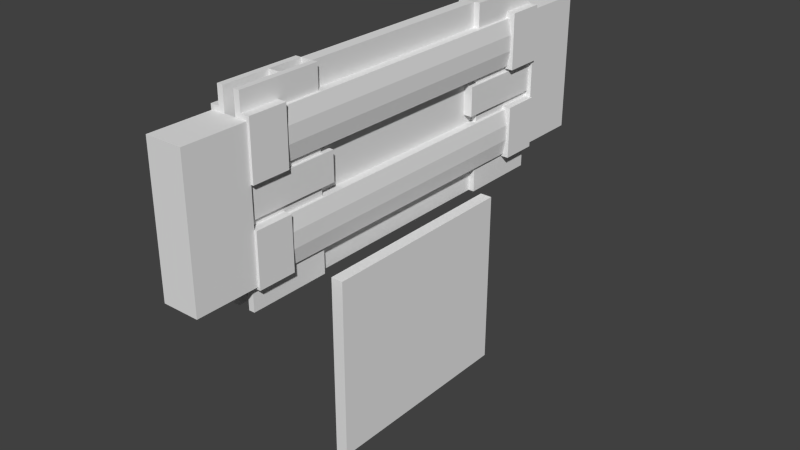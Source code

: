 # Source: door4.blend  (saved by Blender 2.78.0; exported with 4.5.12 LTS)
import bpy
from mathutils import Matrix  # noqa: F401  (used for matrix-valued properties, if any)

bpy.ops.wm.read_factory_settings(use_empty=True)
scene = bpy.context.scene
scene.name = 'Scene'

# ---- collections
col_collection_1 = bpy.data.collections.new('Collection 1'); scene.collection.children.link(col_collection_1)

# ---- materials (node trees are filled in below, after node groups)
mat_door_bulk1 = bpy.data.materials.new('door_bulk1')
mat_door_bulk1.alpha_threshold = 0.0
mat_door_bulk1.use_transparent_shadow = False
mat_door_bulk1.preview_render_type = 'CUBE'
mat_door_bulk1.roughness = 0.5
mat_door_bulk2 = bpy.data.materials.new('door_bulk2')
mat_door_bulk2.alpha_threshold = 0.0
mat_door_bulk2.use_transparent_shadow = False
mat_door_bulk2.preview_render_type = 'CUBE'
mat_door_bulk2.roughness = 0.5

# ---- material node trees

# ---- world
world_world = bpy.data.worlds.new('World'); scene.world = world_world
world_world.color = (0.05088, 0.05088, 0.05088)
world_world.use_sun_shadow = False
world_world.sun_shadow_jitter_overblur = 0.0
world_world.cycles.sampling_method = 'NONE'
world_world.cycles.sample_map_resolution = 256

# ---- meshes
me_plane_010 = bpy.data.meshes.new('Plane.010')
me_plane_010.from_pydata([(-0.1256, 1.92, 2.56), (-0.1256, 1.92, 0.0), (0.1256, 1.92, 2.56), (0.1256, 1.92, 0.0), (0.1256, -1.92, 2.56), (0.1256, -1.92, 0.0), (-0.1256, -1.92, 2.56), (-0.1256, -1.92, 0.0)], [], [(0, 1, 3, 2), (4, 5, 7, 6)])
_uv = me_plane_010.uv_layers.new(name='UVMap')
_uv.uv.foreach_set('vector', [0.9917, 0.428, 0.9917, 0.03447, 0.9971, 0.03447, 0.9971, 0.428, 0.9971, 0.428, 0.9971, 0.03447, 0.9917, 0.03447, 0.9917, 0.428])
me_plane_010.materials.append(mat_door_bulk1)
me_plane_010.use_remesh_preserve_volume = False
me_plane_010.use_remesh_preserve_attributes = False
me_plane_010.use_mirror_vertex_groups = False
me_plane_010.update()
me_plane_009 = bpy.data.meshes.new('Plane.009')
me_plane_009.from_pydata([(1.0, -2.359e-09, 0.08), (1.0, 1.0, 0.08), (0.5635, -2.359e-09, 0.08), (0.5635, 0.1413, 0.08), (0.5635, 1.0, 0.08), (0.5635, 0.3883, 0.08), (0.5635, 0.4372, 0.08), (0.5015, 0.4372, 0.08), (0.5015, 0.5927, 0.08), (0.5635, 0.5927, 0.08), (0.5635, 0.6253, 0.08), (0.5635, 0.8736, 0.08), (1.0, 0.9045, 0.08), (0.7974, 0.8736, 0.08), (0.7974, 0.9045, 0.08), (1.0, 0.6085, 0.08), (1.0, 0.1248, 0.08), (1.0, 0.4372, 0.08), (1.0, 0.5927, 0.08), (0.7965, 0.1413, 0.08), (0.7965, 0.1248, 0.08), (1.0, 0.405, 0.08), (0.7988, 0.6251, 0.08), (0.7988, 0.6085, 0.08), (0.7974, 0.3883, 0.08), (0.7974, 0.405, 0.08), (1.0, -1.971e-08, 0.16), (1.0, 1.0, 0.16), (0.5635, -1.971e-08, 0.16), (0.5635, 0.1413, 0.16), (0.5635, 1.0, 0.16), (0.5635, 0.3883, 0.16), (0.5635, 0.4372, 0.16), (0.5015, 0.4372, 0.16), (0.5015, 0.5927, 0.16), (0.5635, 0.5927, 0.16), (0.5635, 0.6253, 0.16), (0.5635, 0.8736, 0.16), (1.0, 0.9045, 0.16), (0.7974, 0.8736, 0.16), (0.7974, 0.9045, 0.16), (1.0, 0.6085, 0.16), (1.0, 0.1248, 0.16), (1.0, 0.4372, 0.16), (1.0, 0.5927, 0.16), (0.7965, 0.1413, 0.16), (0.7965, 0.1248, 0.16), (1.0, 0.405, 0.16), (0.7988, 0.6251, 0.16), (0.7988, 0.6085, 0.16), (0.7974, 0.3883, 0.16), (0.7974, 0.405, 0.16), (1.0, 0.9045, 0.28), (0.7974, 0.8736, 0.28), (0.7974, 0.9045, 0.28), (1.0, 0.6085, 0.28), (1.0, 0.1248, 0.28), (0.7965, 0.1413, 0.28), (0.7965, 0.1248, 0.28), (1.0, 0.405, 0.28), (0.7988, 0.6251, 0.28), (0.7988, 0.6085, 0.28), (0.7974, 0.3883, 0.28), (0.7974, 0.405, 0.28), (0.7983, 0.7079, 0.08), (0.7979, 0.7908, 0.08), (0.7968, 0.2237, 0.08), (0.7971, 0.306, 0.08), (0.5635, 0.4372, 0.2), (0.5015, 0.4372, 0.2), (0.5015, 0.5927, 0.2), (0.5635, 0.5927, 0.2), (1.0, 0.4372, 0.2), (1.0, 0.5927, 0.2), (0.5673, -8.117e-09, 0.2752), (-0.5691, -8.117e-09, 0.2752), (0.5673, -2.806e-08, 0.443), (-0.5691, -2.806e-08, 0.443), (0.5673, -0.9725, 0.2752), (-0.5691, -0.9725, 0.2752), (0.5673, -0.9725, 0.443), (-0.5691, -0.9725, 0.443), (1.339, 0.8806, -0.2557), (1.0, 0.8806, -0.2557), (1.339, 0.8806, 0.2484), (1.0, 0.8806, 0.2484), (1.339, 0.1387, -0.2557), (1.0, 0.1387, -0.2557), (1.339, 0.1387, 0.2484), (1.0, 0.1387, 0.2484), (-1.0, 0.8806, -0.2557), (-1.334, 0.8806, -0.2557), (-1.0, 0.8806, 0.2484), (-1.334, 0.8806, 0.2484), (-1.0, 0.1387, -0.2557), (-1.334, 0.1387, -0.2557), (-1.0, 0.1387, 0.2484), (-1.334, 0.1387, 0.2484)], [], [(12, 14, 13, 11, 4, 1), (17, 6, 7, 8, 9, 18), (18, 9, 10, 22, 23, 15), (0, 2, 3, 19, 20, 16), (21, 25, 24, 5, 6, 17), (15, 23, 22, 64, 65, 13, 14, 12), (16, 20, 19, 66, 67, 24, 25, 21), (38, 27, 30, 37, 39, 40), (35, 71, 73, 44), (44, 41, 49, 48, 36, 35), (26, 42, 46, 45, 29, 28), (47, 43, 32, 31, 50, 51), (50, 62, 63, 51), (51, 63, 59, 47), (21, 47, 42, 16), (12, 38, 41, 15), (16, 42, 26, 0), (8, 34, 35, 9), (6, 32, 33, 7), (15, 41, 44, 18), (1, 27, 38, 12), (18, 44, 43, 17), (2, 28, 29, 3), (11, 37, 30, 4), (4, 30, 27, 1), (9, 35, 36, 10), (17, 43, 47, 21), (7, 33, 34, 8), (5, 31, 32, 6), (0, 26, 28, 2), (55, 52, 54, 53, 60, 61), (56, 59, 63, 62, 57, 58), (41, 55, 61, 49), (49, 61, 60, 48), (47, 59, 56, 42), (46, 58, 57, 45), (48, 60, 53, 39), (45, 57, 62, 50), (42, 56, 58, 46), (38, 52, 55, 41), (40, 54, 52, 38), (39, 53, 54, 40), (72, 73, 71, 70, 69, 68), (44, 73, 72, 43), (43, 72, 68, 32), (34, 70, 71, 35), (33, 69, 70, 34), (32, 68, 69, 33), (74, 75, 77, 76), (78, 80, 81, 79), (77, 75, 79, 81), (76, 77, 81, 80), (74, 76, 80, 78), (75, 74, 78, 79), (82, 83, 85, 84), (86, 88, 89, 87), (85, 83, 87, 89), (84, 85, 89, 88), (82, 84, 88, 86), (83, 82, 86, 87), (90, 91, 93, 92), (94, 96, 97, 95), (93, 91, 95, 97), (92, 93, 97, 96), (90, 92, 96, 94), (91, 90, 94, 95)])
_uv = me_plane_009.uv_layers.new(name='UVMap')
_uv.uv.foreach_set('vector', [1.0, 0.9063, 0.7968, 0.9063, 0.7968, 0.8751, 0.5622, 0.8751, 0.5622, 1.0, 1.0, 1.0, 1.0, 0.4379, 0.5622, 0.4379, 0.5002, 0.4379, 0.5002, 0.5938, 0.5622, 0.5938, 1.0, 0.5938, 1.0, 0.5938, 0.5622, 0.5938, 0.5622, 0.6253, 0.798, 0.6261, 0.798, 0.6095, 1.0, 0.6097, 1.0, 0.0, 0.5622, 0.0, 0.5622, 0.1407, 0.7968, 0.1407, 0.7968, 0.125, 1.0, 0.125, 1.0, 0.4062, 0.7968, 0.4062, 0.7968, 0.3906, 0.5622, 0.3906, 0.5622, 0.4379, 1.0, 0.4379, 1.0, 0.6097, 0.798, 0.6095, 0.798, 0.6261, 0.7976, 0.7091, 0.7972, 0.7921, 0.7968, 0.8751, 0.7968, 0.9063, 1.0, 0.9063, 1.0, 0.125, 0.7968, 0.125, 0.7968, 0.1407, 0.7968, 0.224, 0.7968, 0.3073, 0.7968, 0.3906, 0.7968, 0.4062, 1.0, 0.4062, 1.0, 0.9063, 1.0, 1.0, 0.5622, 1.0, 0.5622, 0.8751, 0.7968, 0.8751, 0.7968, 0.9063, 0.7301, 0.5733, 0.7301, 0.5733, 1.168, 0.5733, 1.168, 0.5733, 1.0, 0.5938, 1.0, 0.6097, 0.798, 0.6095, 0.798, 0.6261, 0.5622, 0.6253, 0.5622, 0.5938, 1.0, 0.0, 1.0, 0.125, 0.7968, 0.125, 0.7968, 0.1407, 0.5622, 0.1407, 0.5622, 0.0, 1.0, 0.4062, 1.0, 0.4379, 0.5622, 0.4379, 0.5622, 0.3906, 0.7968, 0.3906, 0.7968, 0.4062, 0.9165, 0.632, 0.9914, 0.632, 0.9914, 0.6153, 0.9165, 0.6153, 0.7968, 0.4111, 0.7968, 0.4111, 1.0, 0.4111, 1.0, 0.4111, 1.0, 0.4062, 1.0, 0.4062, 1.0, 0.125, 1.0, 0.125, 1.0, 0.9063, 1.0, 0.9063, 1.0, 0.6097, 1.0, 0.6097, 1.0, 0.125, 1.0, 0.125, 1.0, 0.0, 1.0, 0.0, 0.9426, 0.5733, 0.9426, 0.5733, 1.005, 0.5733, 1.005, 0.5733, 0.3454, 0.3842, 0.3454, 0.3842, 0.2834, 0.3842, 0.2834, 0.3842, 1.0, 0.6097, 1.0, 0.6097, 1.0, 0.5938, 1.0, 0.5938, 1.0, 1.0, 1.0, 1.0, 1.0, 0.9063, 1.0, 0.9063, 1.0, 0.5938, 1.0, 0.5938, 1.0, 0.4379, 1.0, 0.4379, 0.5622, 0.0, 0.5622, 0.0, 0.5622, 0.1407, 0.5622, 0.1407, 0.5622, 0.8751, 0.5622, 0.8751, 0.5622, 1.0, 0.5622, 1.0, 0.5622, 0.9939, 0.5622, 0.9939, 1.0, 0.9939, 1.0, 0.9939, 0.5622, 0.5938, 0.5622, 0.5938, 0.5622, 0.6253, 0.5622, 0.6253, 1.0, 0.4379, 1.0, 0.4379, 1.0, 0.4062, 1.0, 0.4062, 0.5002, 0.4379, 0.5002, 0.4379, 0.5002, 0.5938, 0.5002, 0.5938, 0.5622, 0.3906, 0.5622, 0.3906, 0.5622, 0.4379, 0.5622, 0.4379, 1.0, 0.0, 1.0, 0.0, 0.5622, 0.0, 0.5622, 0.0, 1.0, 0.6097, 1.0, 0.9063, 0.7968, 0.9063, 0.7968, 0.8751, 0.798, 0.6261, 0.798, 0.6095, 1.0, 0.125, 1.0, 0.4062, 0.7968, 0.4062, 0.7968, 0.3906, 0.7968, 0.1407, 0.7968, 0.125, 1.0, 0.6097, 1.0, 0.6097, 0.798, 0.6095, 0.798, 0.6095, 0.9165, 0.4131, 0.9914, 0.4131, 0.9914, 0.3966, 0.9165, 0.3966, 1.0, 0.4062, 1.0, 0.4062, 1.0, 0.125, 1.0, 0.125, 0.9165, 0.8939, 0.9914, 0.8939, 0.9914, 0.8775, 0.9165, 0.8775, 0.9165, 0.3966, 0.9914, 0.3966, 0.9914, 0.1496, 0.9165, 0.1496, 0.9165, 0.8775, 0.9914, 0.8775, 0.9914, 0.632, 0.9165, 0.632, 1.0, 0.1176, 1.0, 0.1176, 0.7968, 0.1176, 0.7968, 0.1176, 1.0, 0.9063, 1.0, 0.9063, 1.0, 0.6097, 1.0, 0.6097, 0.7968, 0.9063, 0.7968, 0.9063, 1.0, 0.9063, 1.0, 0.9063, 0.9165, 0.1496, 0.9914, 0.1496, 0.9914, 0.1188, 0.9165, 0.1188, 1.0, 0.4379, 1.0, 0.5938, 0.5622, 0.5938, 0.5002, 0.5938, 0.5002, 0.4379, 0.5622, 0.4379, 1.0, 0.5938, 1.0, 0.5938, 1.0, 0.4379, 1.0, 0.4379, 0.7832, 0.3842, 0.7832, 0.3842, 0.3454, 0.3842, 0.3454, 0.3842, 0.5422, 0.5733, 0.5422, 0.5733, 0.6042, 0.5733, 0.6042, 0.5733, 0.5002, 0.4379, 0.5002, 0.4379, 0.5002, 0.5938, 0.5002, 0.5938, 0.3454, 0.3842, 0.3454, 0.3842, 0.2834, 0.3842, 0.2834, 0.3842, 1.0, 0.0, 0.5622, 0.0, 0.5622, 0.0, 1.0, 0.0, 0.9895, 0.06196, 0.9895, 0.06196, 0.9554, 0.06196, 0.9554, 0.06196, 0.5622, 0.0, 0.5622, 0.0, 0.5622, 0.0, 0.5622, 0.0, 0.479, 0.5488, 0.4485, 0.5488, 0.4485, 0.5307, 0.479, 0.5307, 1.0, 0.0, 1.0, 0.0, 1.0, 0.0, 1.0, 0.0, 0.4485, 0.5488, 0.479, 0.5488, 0.479, 0.5307, 0.4485, 0.5307, 1.0, 0.0, 0.5622, 0.0, 0.5622, 0.0, 1.0, 0.0, 0.9895, 0.06196, 0.9895, 0.06196, 0.9554, 0.06196, 0.9554, 0.06196, 0.5622, 0.0, 0.5622, 0.0, 0.5622, 0.0, 0.5622, 0.0, 0.002035, 5.96e-08, 0.3748, -5.96e-08, 0.3748, 1.0, 0.002035, 1.0, 0.836, 1.0, 1.0, 1.0, 1.0, 0.0, 0.836, 0.0, 0.3748, -5.96e-08, 0.002035, 5.96e-08, 0.002035, 1.0, 0.3748, 1.0, 1.0, 0.0, 0.5622, 0.0, 0.5622, 0.0, 1.0, 0.0, 0.9895, 0.06196, 0.9895, 0.06196, 0.9554, 0.06196, 0.9554, 0.06196, 1.0, 1.0, 0.836, 1.0, 0.836, 3.868e-07, 1.0, 7.737e-07, 0.3744, 1.0, 0.0, 1.0, 0.0, 0.0, 0.3744, 0.0, 1.0, 0.0, 1.0, 0.0, 1.0, 0.0, 1.0, 0.0, 0.0, 1.0, 0.3744, 1.0, 0.3744, 0.0, 0.0, 0.0])
me_plane_009.materials.append(mat_door_bulk2)
me_plane_009.materials.append(mat_door_bulk1)
me_plane_009.use_remesh_preserve_volume = False
me_plane_009.use_remesh_preserve_attributes = False
me_plane_009.use_mirror_vertex_groups = False
me_plane_009.update()
me_plane_008 = bpy.data.meshes.new('Plane.008')
me_plane_008.from_pydata([(-1.0, -2.359e-09, 0.08), (-1.0, 1.0, 0.08), (-0.5635, -2.359e-09, 0.08), (-0.5635, 0.1413, 0.08), (-0.5635, 1.0, 0.08), (-0.5635, 0.3883, 0.08), (-0.5635, 0.4372, 0.08), (-0.5015, 0.4372, 0.08), (-0.5015, 0.5927, 0.08), (-0.5635, 0.5927, 0.08), (-0.5635, 0.6253, 0.08), (-0.5635, 0.8736, 0.08), (-1.0, 0.9045, 0.08), (-0.7974, 0.8736, 0.08), (-0.7974, 0.9045, 0.08), (-1.0, 0.6085, 0.08), (-1.0, 0.1248, 0.08), (-1.0, 0.4372, 0.08), (-1.0, 0.5927, 0.08), (-0.7965, 0.1413, 0.08), (-0.7965, 0.1248, 0.08), (-1.0, 0.405, 0.08), (-0.7988, 0.6251, 0.08), (-0.7988, 0.6085, 0.08), (-0.7974, 0.3883, 0.08), (-0.7974, 0.405, 0.08), (-1.0, -1.971e-08, 0.16), (-1.0, 1.0, 0.16), (-0.5635, -1.971e-08, 0.16), (-0.5635, 0.1413, 0.16), (-0.5635, 1.0, 0.16), (-0.5635, 0.3883, 0.16), (-0.5635, 0.4372, 0.16), (-0.5015, 0.4372, 0.16), (-0.5015, 0.5927, 0.16), (-0.5635, 0.5927, 0.16), (-0.5635, 0.6253, 0.16), (-0.5635, 0.8736, 0.16), (-1.0, 0.9045, 0.16), (-0.7974, 0.8736, 0.16), (-0.7974, 0.9045, 0.16), (-1.0, 0.6085, 0.16), (-1.0, 0.1248, 0.16), (-1.0, 0.4372, 0.16), (-1.0, 0.5927, 0.16), (-0.7965, 0.1413, 0.16), (-0.7965, 0.1248, 0.16), (-1.0, 0.405, 0.16), (-0.7988, 0.6251, 0.16), (-0.7988, 0.6085, 0.16), (-0.7974, 0.3883, 0.16), (-0.7974, 0.405, 0.16), (-1.0, 0.9045, 0.28), (-0.7974, 0.8736, 0.28), (-0.7974, 0.9045, 0.28), (-1.0, 0.6085, 0.28), (-1.0, 0.1248, 0.28), (-0.7965, 0.1413, 0.28), (-0.7965, 0.1248, 0.28), (-1.0, 0.405, 0.28), (-0.7988, 0.6251, 0.28), (-0.7988, 0.6085, 0.28), (-0.7974, 0.3883, 0.28), (-0.7974, 0.405, 0.28), (-0.7983, 0.7079, 0.08), (-0.7979, 0.7908, 0.08), (-0.7968, 0.2237, 0.08), (-0.7971, 0.306, 0.08), (-0.5635, 0.4372, 0.2), (-0.5015, 0.4372, 0.2), (-0.5015, 0.5927, 0.2), (-0.5635, 0.5927, 0.2), (-1.0, 0.4372, 0.2), (-1.0, 0.5927, 0.2)], [], [(12, 1, 4, 11, 13, 14), (17, 18, 9, 8, 7, 6), (18, 15, 23, 22, 10, 9), (0, 16, 20, 19, 3, 2), (21, 17, 6, 5, 24, 25), (15, 12, 14, 13, 65, 64, 22, 23), (16, 21, 25, 24, 67, 66, 19, 20), (38, 40, 39, 37, 30, 27), (35, 44, 73, 71), (44, 35, 36, 48, 49, 41), (26, 28, 29, 45, 46, 42), (47, 51, 50, 31, 32, 43), (50, 51, 63, 62), (51, 47, 59, 63), (21, 16, 42, 47), (12, 15, 41, 38), (16, 0, 26, 42), (8, 9, 35, 34), (6, 7, 33, 32), (15, 18, 44, 41), (1, 12, 38, 27), (18, 17, 43, 44), (2, 3, 29, 28), (11, 4, 30, 37), (4, 1, 27, 30), (9, 10, 36, 35), (17, 21, 47, 43), (7, 8, 34, 33), (5, 6, 32, 31), (0, 2, 28, 26), (55, 61, 60, 53, 54, 52), (56, 58, 57, 62, 63, 59), (41, 49, 61, 55), (49, 48, 60, 61), (47, 42, 56, 59), (46, 45, 57, 58), (48, 39, 53, 60), (45, 50, 62, 57), (42, 46, 58, 56), (38, 41, 55, 52), (40, 38, 52, 54), (39, 40, 54, 53), (72, 68, 69, 70, 71, 73), (44, 43, 72, 73), (43, 32, 68, 72), (34, 35, 71, 70), (33, 34, 70, 69), (32, 33, 69, 68)])
me_plane_008.polygons.foreach_set('material_index', [1, 1, 1, 1, 1, 1, 1, 1, 1, 1, 1, 1, 1, 1, 1, 1, 1, 1, 1, 1, 1, 1, 1, 1, 1, 1, 1, 1, 1, 1, 1, 1, 1, 1, 1, 1, 1, 1, 1, 1, 1, 1, 1, 1, 1, 1, 1, 1])
_uv = me_plane_008.uv_layers.new(name='UVMap')
_uv.uv.foreach_set('vector', [0.0, 0.9063, 0.0, 1.0, 0.4378, 1.0, 0.4378, 0.8751, 0.2032, 0.8751, 0.2032, 0.9063, 0.0, 0.4379, 0.0, 0.5938, 0.4378, 0.5938, 0.4998, 0.5938, 0.4998, 0.4379, 0.4378, 0.4379, 0.0, 0.5938, 0.0, 0.6097, 0.2019, 0.6095, 0.202, 0.6261, 0.4378, 0.6253, 0.4378, 0.5938, 0.0, 0.0, 0.0, 0.125, 0.2032, 0.125, 0.2032, 0.1407, 0.4378, 0.1407, 0.4378, 0.0, 0.0, 0.4062, 0.0, 0.4379, 0.4378, 0.4379, 0.4378, 0.3906, 0.2032, 0.3906, 0.2032, 0.4062, 0.0, 0.6097, 0.0, 0.9063, 0.2032, 0.9063, 0.2032, 0.8751, 0.2028, 0.7921, 0.2024, 0.7091, 0.202, 0.6261, 0.2019, 0.6095, 0.0, 0.125, 0.0, 0.4062, 0.2032, 0.4062, 0.2032, 0.3906, 0.2032, 0.3073, 0.2032, 0.224, 0.2032, 0.1407, 0.2032, 0.125, 0.0, 0.9063, 0.2032, 0.9063, 0.2032, 0.8751, 0.4378, 0.8751, 0.4378, 1.0, 0.0, 1.0, 0.2698, 0.5733, -0.168, 0.5733, -0.168, 0.5733, 0.2698, 0.5733, 0.0, 0.5938, 0.4378, 0.5938, 0.4378, 0.6253, 0.202, 0.6261, 0.2019, 0.6095, 0.0, 0.6097, 0.0, 0.0, 0.4378, 0.0, 0.4378, 0.1407, 0.2032, 0.1407, 0.2032, 0.125, 0.0, 0.125, 0.0, 0.4062, 0.2032, 0.4062, 0.2032, 0.3906, 0.4378, 0.3906, 0.4378, 0.4379, 0.0, 0.4379, 0.08345, 0.632, 0.08345, 0.6153, 0.008583, 0.6153, 0.008583, 0.632, 0.2032, 0.4111, 0.0, 0.4111, 0.0, 0.4111, 0.2032, 0.4111, 0.0, 0.4062, 0.0, 0.125, 0.0, 0.125, 0.0, 0.4062, 0.0, 0.9063, 0.0, 0.6097, 0.0, 0.6097, 0.0, 0.9063, 0.0, 0.125, 0.0, 0.0, 0.0, 0.0, 0.0, 0.125, 0.05741, 0.5733, -0.004599, 0.5733, -0.004599, 0.5733, 0.05741, 0.5733, 0.6546, 0.3842, 0.7166, 0.3842, 0.7166, 0.3842, 0.6546, 0.3842, 0.0, 0.6097, 0.0, 0.5938, 0.0, 0.5938, 0.0, 0.6097, 0.0, 1.0, 0.0, 0.9063, 0.0, 0.9063, 0.0, 1.0, 0.0, 0.5938, 0.0, 0.4379, 0.0, 0.4379, 0.0, 0.5938, 0.4378, 0.0, 0.4378, 0.1407, 0.4378, 0.1407, 0.4378, 0.0, 0.4378, 0.8751, 0.4378, 1.0, 0.4378, 1.0, 0.4378, 0.8751, 0.4378, 0.9939, 0.0, 0.9939, 0.0, 0.9939, 0.4378, 0.9939, 0.4378, 0.5938, 0.4378, 0.6253, 0.4378, 0.6253, 0.4378, 0.5938, 0.0, 0.4379, 0.0, 0.4062, 0.0, 0.4062, 0.0, 0.4379, 0.4998, 0.4379, 0.4998, 0.5938, 0.4998, 0.5938, 0.4998, 0.4379, 0.4378, 0.3906, 0.4378, 0.4379, 0.4378, 0.4379, 0.4378, 0.3906, 0.0, 0.0, 0.4378, 0.0, 0.4378, 0.0, 0.0, 0.0, 0.0, 0.6097, 0.2019, 0.6095, 0.202, 0.6261, 0.2032, 0.8751, 0.2032, 0.9063, 0.0, 0.9063, 0.0, 0.125, 0.2032, 0.125, 0.2032, 0.1407, 0.2032, 0.3906, 0.2032, 0.4062, 0.0, 0.4062, 0.0, 0.6097, 0.2019, 0.6095, 0.2019, 0.6095, 0.0, 0.6097, 0.08345, 0.4131, 0.08345, 0.3966, 0.008583, 0.3966, 0.008583, 0.4131, 0.0, 0.4062, 0.0, 0.125, 0.0, 0.125, 0.0, 0.4062, 0.08345, 0.8939, 0.08345, 0.8775, 0.008583, 0.8775, 0.008583, 0.8939, 0.08345, 0.3966, 0.08345, 0.1496, 0.008583, 0.1496, 0.008583, 0.3966, 0.08345, 0.8775, 0.08345, 0.632, 0.008583, 0.632, 0.008583, 0.8775, 0.0, 0.1176, 0.2032, 0.1176, 0.2032, 0.1176, 0.0, 0.1176, 0.0, 0.9063, 0.0, 0.6097, 0.0, 0.6097, 0.0, 0.9063, 0.2032, 0.9063, 0.0, 0.9063, 0.0, 0.9063, 0.2032, 0.9063, 0.08345, 0.1496, 0.08345, 0.1188, 0.008583, 0.1188, 0.008583, 0.1496, 0.0, 0.4379, 0.4378, 0.4379, 0.4998, 0.4379, 0.4998, 0.5938, 0.4378, 0.5938, 0.0, 0.5938, 0.0, 0.5938, 0.0, 0.4379, 0.0, 0.4379, 0.0, 0.5938, 0.2168, 0.3842, 0.6546, 0.3842, 0.6546, 0.3842, 0.2168, 0.3842, 0.4578, 0.5733, 0.3958, 0.5733, 0.3958, 0.5733, 0.4578, 0.5733, 0.4998, 0.4379, 0.4998, 0.5938, 0.4998, 0.5938, 0.4998, 0.4379, 0.6546, 0.3842, 0.7166, 0.3842, 0.7166, 0.3842, 0.6546, 0.3842])
me_plane_008.materials.append(mat_door_bulk2)
me_plane_008.materials.append(mat_door_bulk1)
me_plane_008.use_remesh_preserve_volume = False
me_plane_008.use_remesh_preserve_attributes = False
me_plane_008.use_mirror_vertex_groups = False
me_plane_008.update()
me_plane_007 = bpy.data.meshes.new('Plane.007')
me_plane_007.from_pydata([(-0.5635, 0.1413, 0.08), (-0.5635, 0.3883, 0.08), (-0.5635, 0.6253, 0.08), (-0.5635, 0.8736, 0.08), (-0.7974, 0.8736, 0.08), (-0.7965, 0.1413, 0.08), (-0.7988, 0.6251, 0.08), (-0.7974, 0.3883, 0.08), (-0.5635, 0.1413, 0.16), (-0.5635, 0.3883, 0.16), (-0.5635, 0.6253, 0.16), (-0.5635, 0.8736, 0.16), (-0.7974, 0.8736, 0.16), (-0.7965, 0.1413, 0.16), (-0.7988, 0.6251, 0.16), (-0.7974, 0.3883, 0.16), (-0.5635, 0.1413, 0.2), (-0.5635, 0.3883, 0.2), (-0.5635, 0.6253, 0.2), (-0.5635, 0.8736, 0.2), (-0.7974, 0.8736, 0.2), (-0.7965, 0.1413, 0.2), (-0.7988, 0.6251, 0.2), (-0.7974, 0.3883, 0.2), (-0.5635, 0.7081, 0.08), (-0.5635, 0.7908, 0.08), (-0.7983, 0.7079, 0.08), (-0.7979, 0.7908, 0.08), (-0.5635, 0.7081, 0.24), (-0.5635, 0.7908, 0.24), (-0.7983, 0.7079, 0.24), (-0.7979, 0.7908, 0.24), (-0.5635, 0.2237, 0.08), (-0.5635, 0.306, 0.08), (-0.7968, 0.2237, 0.08), (-0.7971, 0.306, 0.08), (-0.5635, 0.2237, 0.24), (-0.5635, 0.306, 0.24), (-0.7968, 0.2237, 0.24), (-0.7971, 0.306, 0.24), (0.0, 0.1413, 0.08), (0.0, 0.3883, 0.08), (0.0, 0.6253, 0.08), (0.0, 0.8736, 0.08), (0.0, 0.1413, 0.16), (0.0, 0.3883, 0.16), (0.0, 0.6253, 0.16), (0.0, 0.8736, 0.16), (0.0, 0.1413, 0.2), (0.0, 0.3883, 0.2), (0.0, 0.6253, 0.2), (0.0, 0.8736, 0.2), (0.0, 0.7908, 0.08), (0.0, 0.7081, 0.08), (0.0, 0.7908, 0.16), (0.0, 0.7081, 0.16), (0.0, 0.7908, 0.24), (0.0, 0.7081, 0.24), (0.0, 0.306, 0.08), (0.0, 0.2237, 0.08), (0.0, 0.306, 0.16), (0.0, 0.2237, 0.16), (0.0, 0.306, 0.24), (0.0, 0.2237, 0.24)], [], [(32, 59, 40, 0), (24, 53, 42, 2), (26, 24, 2, 6), (34, 32, 0, 5), (13, 8, 16, 21), (14, 10, 18, 22), (9, 15, 23, 17), (41, 1, 9, 45), (0, 40, 44, 8), (43, 3, 11, 47), (2, 42, 46, 10), (36, 16, 48, 63), (28, 18, 50, 57), (30, 22, 18, 28), (38, 21, 16, 36), (11, 12, 20, 19), (47, 11, 19, 51), (10, 46, 50, 18), (45, 9, 17, 49), (8, 44, 48, 16), (3, 43, 52, 25), (25, 52, 53, 24), (4, 3, 25, 27), (27, 25, 24, 26), (19, 29, 56, 51), (29, 28, 57, 56), (20, 31, 29, 19), (31, 30, 28, 29), (1, 41, 58, 33), (33, 58, 59, 32), (7, 1, 33, 35), (35, 33, 32, 34), (17, 37, 62, 49), (37, 36, 63, 62), (23, 39, 37, 17), (39, 38, 36, 37), (52, 43, 47, 54), (54, 47, 51, 56), (60, 45, 49, 62), (42, 53, 55, 46), (53, 52, 54, 55), (46, 55, 57, 50), (55, 54, 56, 57), (40, 59, 61, 44), (59, 58, 60, 61), (44, 61, 63, 48), (61, 60, 62, 63), (45, 60, 58, 41)])
me_plane_007.polygons.foreach_set('material_index', [1, 1, 1, 1, 1, 1, 1, 1, 1, 1, 1, 1, 1, 1, 1, 1, 1, 1, 1, 1, 1, 1, 1, 1, 1, 1, 1, 1, 1, 1, 1, 1, 1, 1, 1, 1, 1, 1, 1, 1, 1, 1, 1, 1, 1, 1, 1, 1])
_uv = me_plane_007.uv_layers.new(name='UVMap')
_uv.uv.foreach_set('vector', [0.4378, 0.224, 1.0, 0.224, 1.0, 0.1407, 0.4378, 0.1407, 0.4378, 0.7086, 1.0, 0.7086, 1.0, 0.6253, 0.4378, 0.6253, 0.2024, 0.7091, 0.4378, 0.7086, 0.4378, 0.6253, 0.202, 0.6261, 0.2032, 0.224, 0.4378, 0.224, 0.4378, 0.1407, 0.2032, 0.1407, 0.5586, 0.1309, 0.7933, 0.1309, 0.7933, 0.1309, 0.5586, 0.1309, 0.202, 0.6261, 0.4378, 0.6253, 0.4378, 0.6253, 0.202, 0.6261, 0.678, 0.3709, 0.4434, 0.3709, 0.4434, 0.3709, 0.678, 0.3709, 1.0, 0.3709, 0.4378, 0.3709, 0.4378, 0.3709, 1.0, 0.3709, 0.4378, 0.1309, 1.0, 0.1309, 1.0, 0.1309, 0.4378, 0.1309, 1.0, 0.8216, 0.4378, 0.8216, 0.4378, 0.8216, 1.0, 0.8216, 0.4378, 0.6253, 1.0, 0.6253, 1.0, 0.6253, 0.4378, 0.6253, 0.4378, 0.224, 0.4378, 0.1407, 1.0, 0.1407, 1.0, 0.224, 0.4378, 0.7086, 0.4378, 0.6253, 1.0, 0.6253, 1.0, 0.7086, 0.2024, 0.7091, 0.202, 0.6261, 0.4378, 0.6253, 0.4378, 0.7086, 0.2032, 0.224, 0.2032, 0.1407, 0.4378, 0.1407, 0.4378, 0.224, 0.678, 0.8216, 0.4434, 0.8216, 0.4434, 0.8216, 0.678, 0.8216, 1.0, 0.8216, 0.4378, 0.8216, 0.4378, 0.8216, 1.0, 0.8216, 0.4378, 0.6253, 1.0, 0.6253, 1.0, 0.6253, 0.4378, 0.6253, 1.0, 0.3709, 0.4378, 0.3709, 0.4378, 0.3709, 1.0, 0.3709, 0.4378, 0.1309, 1.0, 0.1309, 1.0, 0.1309, 0.4378, 0.1309, 0.4378, 0.8751, 1.0, 0.8751, 1.0, 0.7918, 0.4378, 0.7918, 0.4378, 0.7918, 1.0, 0.7918, 1.0, 0.7086, 0.4378, 0.7086, 0.2032, 0.8751, 0.4378, 0.8751, 0.4378, 0.7918, 0.2028, 0.7921, 0.2028, 0.7921, 0.4378, 0.7918, 0.4378, 0.7086, 0.2024, 0.7091, 0.4378, 0.8751, 0.4378, 0.7918, 1.0, 0.7918, 1.0, 0.8751, 0.4378, 0.7918, 0.4378, 0.7086, 1.0, 0.7086, 1.0, 0.7918, 0.2032, 0.8751, 0.2028, 0.7921, 0.4378, 0.7918, 0.4378, 0.8751, 0.2028, 0.7921, 0.2024, 0.7091, 0.4378, 0.7086, 0.4378, 0.7918, 0.4378, 0.3906, 1.0, 0.3906, 1.0, 0.3073, 0.4378, 0.3073, 0.4378, 0.3073, 1.0, 0.3073, 1.0, 0.224, 0.4378, 0.224, 0.2032, 0.3906, 0.4378, 0.3906, 0.4378, 0.3073, 0.2032, 0.3073, 0.2032, 0.3073, 0.4378, 0.3073, 0.4378, 0.224, 0.2032, 0.224, 0.4378, 0.3906, 0.4378, 0.3073, 1.0, 0.3073, 1.0, 0.3906, 0.4378, 0.3073, 0.4378, 0.224, 1.0, 0.224, 1.0, 0.3073, 0.2032, 0.3906, 0.2032, 0.3073, 0.4378, 0.3073, 0.4378, 0.3906, 0.2032, 0.3073, 0.2032, 0.224, 0.4378, 0.224, 0.4378, 0.3073, 0.9951, 0.7918, 0.9951, 0.8751, 0.9951, 0.8751, 0.9951, 0.7918, 0.9951, 0.7918, 0.9951, 0.8751, 0.9951, 0.8751, 0.9951, 0.7918, 0.9912, 0.3073, 0.9912, 0.3906, 0.9912, 0.3906, 0.9912, 0.3073, 0.9951, 0.6253, 0.9951, 0.7086, 0.9951, 0.7086, 0.9951, 0.6253, 0.9951, 0.7086, 0.9951, 0.7918, 0.9951, 0.7918, 0.9951, 0.7086, 0.9951, 0.6253, 0.9951, 0.7086, 0.9951, 0.7086, 0.9951, 0.6253, 0.9951, 0.7086, 0.9951, 0.7918, 0.9951, 0.7918, 0.9951, 0.7086, 0.9912, 0.1407, 0.9912, 0.224, 0.9912, 0.224, 0.9912, 0.1407, 0.9912, 0.224, 0.9912, 0.3073, 0.9912, 0.3073, 0.9912, 0.224, 0.9912, 0.1407, 0.9912, 0.224, 0.9912, 0.224, 0.9912, 0.1407, 0.9912, 0.224, 0.9912, 0.3073, 0.9912, 0.3073, 0.9912, 0.224, 0.9912, 0.3906, 0.9912, 0.3073, 0.9912, 0.3906, 0.9912, 0.3709])
me_plane_007.materials.append(mat_door_bulk2)
me_plane_007.materials.append(mat_door_bulk1)
me_plane_007.use_remesh_preserve_volume = False
me_plane_007.use_remesh_preserve_attributes = False
me_plane_007.use_mirror_vertex_groups = False
me_plane_007.update()
me_plane_006 = bpy.data.meshes.new('Plane.006')
me_plane_006.from_pydata([(0.0, 0.1413, 0.08), (0.0, 0.3883, 0.08), (0.5635, 0.1413, 0.08), (0.0, 0.6253, 0.08), (0.0, 0.8736, 0.08), (0.5635, 0.3883, 0.08), (0.5635, 0.6253, 0.08), (0.5635, 0.8736, 0.08), (0.7974, 0.8736, 0.08), (0.7965, 0.1413, 0.08), (0.7988, 0.6251, 0.08), (0.7974, 0.3883, 0.08), (0.0, 0.1413, 0.16), (0.0, 0.3883, 0.16), (0.5635, 0.1413, 0.16), (0.0, 0.6253, 0.16), (0.0, 0.8736, 0.16), (0.5635, 0.3883, 0.16), (0.5635, 0.6253, 0.16), (0.5635, 0.8736, 0.16), (0.7974, 0.8736, 0.16), (0.7965, 0.1413, 0.16), (0.7988, 0.6251, 0.16), (0.7974, 0.3883, 0.16), (0.0, 0.1413, 0.2), (0.0, 0.3883, 0.2), (0.5635, 0.1413, 0.2), (0.0, 0.6253, 0.2), (0.0, 0.8736, 0.2), (0.5635, 0.3883, 0.2), (0.5635, 0.6253, 0.2), (0.5635, 0.8736, 0.2), (0.7974, 0.8736, 0.2), (0.7965, 0.1413, 0.2), (0.7988, 0.6251, 0.2), (0.7974, 0.3883, 0.2), (0.0, 0.7908, 0.08), (0.0, 0.7081, 0.08), (0.5635, 0.7081, 0.08), (0.5635, 0.7908, 0.08), (0.7983, 0.7079, 0.08), (0.7979, 0.7908, 0.08), (0.0, 0.7908, 0.24), (0.0, 0.7081, 0.24), (0.5635, 0.7081, 0.24), (0.5635, 0.7908, 0.24), (0.7983, 0.7079, 0.24), (0.7979, 0.7908, 0.24), (0.0, 0.306, 0.08), (0.0, 0.2237, 0.08), (0.5635, 0.2237, 0.08), (0.5635, 0.306, 0.08), (0.7968, 0.2237, 0.08), (0.7971, 0.306, 0.08), (0.0, 0.306, 0.24), (0.0, 0.2237, 0.24), (0.5635, 0.2237, 0.24), (0.5635, 0.306, 0.24), (0.7968, 0.2237, 0.24), (0.7971, 0.306, 0.24)], [], [(50, 2, 0, 49), (38, 6, 3, 37), (40, 10, 6, 38), (52, 9, 2, 50), (21, 33, 26, 14), (22, 34, 30, 18), (17, 29, 35, 23), (1, 13, 17, 5), (2, 14, 12, 0), (4, 16, 19, 7), (6, 18, 15, 3), (56, 55, 24, 26), (44, 43, 27, 30), (46, 44, 30, 34), (58, 56, 26, 33), (19, 31, 32, 20), (16, 28, 31, 19), (18, 30, 27, 15), (13, 25, 29, 17), (14, 26, 24, 12), (7, 39, 36, 4), (39, 38, 37, 36), (8, 41, 39, 7), (41, 40, 38, 39), (31, 28, 42, 45), (45, 42, 43, 44), (32, 31, 45, 47), (47, 45, 44, 46), (5, 51, 48, 1), (51, 50, 49, 48), (11, 53, 51, 5), (53, 52, 50, 51), (29, 25, 54, 57), (57, 54, 55, 56), (35, 29, 57, 59), (59, 57, 56, 58), (3, 15, 27, 43, 42, 28, 16, 4, 36, 37), (0, 12, 24, 55, 54, 25, 13, 1, 48, 49)])
_uv = me_plane_006.uv_layers.new(name='UVMap')
_uv.uv.foreach_set('vector', [0.5622, 0.224, 0.5622, 0.1407, -3.684e-05, 0.1407, -3.684e-05, 0.224, 0.5622, 0.7086, 0.5622, 0.6253, -3.684e-05, 0.6253, -3.684e-05, 0.7086, 0.7976, 0.7091, 0.798, 0.6261, 0.5622, 0.6253, 0.5622, 0.7086, 0.7968, 0.224, 0.7968, 0.1407, 0.5622, 0.1407, 0.5622, 0.224, 0.4413, 0.1309, 0.4413, 0.1309, 0.2067, 0.1309, 0.2067, 0.1309, 0.798, 0.6261, 0.798, 0.6261, 0.5622, 0.6253, 0.5622, 0.6253, 0.3219, 0.3709, 0.3219, 0.3709, 0.5566, 0.3709, 0.5566, 0.3709, -3.684e-05, 0.3709, -3.684e-05, 0.3709, 0.5622, 0.3709, 0.5622, 0.3709, 0.5622, 0.1309, 0.5622, 0.1309, -3.684e-05, 0.1309, -3.684e-05, 0.1309, -3.684e-05, 0.8216, -3.684e-05, 0.8216, 0.5622, 0.8216, 0.5622, 0.8216, 0.5622, 0.6253, 0.5622, 0.6253, -3.684e-05, 0.6253, -3.684e-05, 0.6253, 0.5622, 0.224, -3.684e-05, 0.224, -3.684e-05, 0.1407, 0.5622, 0.1407, 0.5622, 0.7086, -3.684e-05, 0.7086, -3.684e-05, 0.6253, 0.5622, 0.6253, 0.7976, 0.7091, 0.5622, 0.7086, 0.5622, 0.6253, 0.798, 0.6261, 0.7968, 0.224, 0.5622, 0.224, 0.5622, 0.1407, 0.7968, 0.1407, 0.3219, 0.8216, 0.3219, 0.8216, 0.5565, 0.8216, 0.5565, 0.8216, -3.684e-05, 0.8216, -3.684e-05, 0.8216, 0.5622, 0.8216, 0.5622, 0.8216, 0.5622, 0.6253, 0.5622, 0.6253, -3.684e-05, 0.6253, -3.684e-05, 0.6253, -3.684e-05, 0.3709, -3.684e-05, 0.3709, 0.5622, 0.3709, 0.5622, 0.3709, 0.5622, 0.1309, 0.5622, 0.1309, -3.684e-05, 0.1309, -3.684e-05, 0.1309, 0.5622, 0.8751, 0.5622, 0.7918, -3.684e-05, 0.7918, -3.684e-05, 0.8751, 0.5622, 0.7918, 0.5622, 0.7086, -3.684e-05, 0.7086, -3.684e-05, 0.7918, 0.7968, 0.8751, 0.7972, 0.7921, 0.5622, 0.7918, 0.5622, 0.8751, 0.7972, 0.7921, 0.7976, 0.7091, 0.5622, 0.7086, 0.5622, 0.7918, 0.5622, 0.8751, -3.684e-05, 0.8751, -3.684e-05, 0.7918, 0.5622, 0.7918, 0.5622, 0.7918, -3.684e-05, 0.7918, -3.684e-05, 0.7086, 0.5622, 0.7086, 0.7968, 0.8751, 0.5622, 0.8751, 0.5622, 0.7918, 0.7972, 0.7921, 0.7972, 0.7921, 0.5622, 0.7918, 0.5622, 0.7086, 0.7976, 0.7091, 0.5622, 0.3906, 0.5622, 0.3073, -3.684e-05, 0.3073, -3.684e-05, 0.3906, 0.5622, 0.3073, 0.5622, 0.224, -3.684e-05, 0.224, -3.684e-05, 0.3073, 0.7968, 0.3906, 0.7968, 0.3073, 0.5622, 0.3073, 0.5622, 0.3906, 0.7968, 0.3073, 0.7968, 0.224, 0.5622, 0.224, 0.5622, 0.3073, 0.5622, 0.3906, -3.684e-05, 0.3906, -3.684e-05, 0.3073, 0.5622, 0.3073, 0.5622, 0.3073, -3.684e-05, 0.3073, -3.684e-05, 0.224, 0.5622, 0.224, 0.7968, 0.3906, 0.5622, 0.3906, 0.5622, 0.3073, 0.7968, 0.3073, 0.7968, 0.3073, 0.5622, 0.3073, 0.5622, 0.224, 0.7968, 0.224, 0.004002, 0.6413, 0.004002, 0.6413, 0.004002, 0.6825, 0.004002, 0.7237, 0.004002, 0.7649, 0.004002, 0.7384, 0.004002, 0.7384, 0.004002, 0.7237, 0.004002, 0.6825, 0.004002, 0.6413, 0.004002, 0.1309, 0.004002, 0.1309, 0.004002, 0.224, 0.004002, 0.3073, 0.004002, 0.3906, 0.004002, 0.3709, 0.004002, 0.3709, 0.004002, 0.3073, 0.004002, 0.224, 0.004002, 0.1407])
me_plane_006.materials.append(mat_door_bulk2)
me_plane_006.materials.append(mat_door_bulk1)
me_plane_006.use_remesh_preserve_volume = False
me_plane_006.use_remesh_preserve_attributes = False
me_plane_006.use_mirror_vertex_groups = False
me_plane_006.update()
me_plane_005 = bpy.data.meshes.new('Plane.005')
me_plane_005.from_pydata([(-0.5635, 0.1413, -0.08), (-0.5635, 0.3883, -0.08), (-0.5635, 0.6253, -0.08), (-0.5635, 0.8736, -0.08), (-0.7974, 0.8736, -0.08), (-0.7965, 0.1413, -0.08), (-0.7988, 0.6251, -0.08), (-0.7974, 0.3883, -0.08), (-0.5635, 0.1413, -0.16), (-0.5635, 0.3883, -0.16), (-0.5635, 0.6253, -0.16), (-0.5635, 0.8736, -0.16), (-0.7974, 0.8736, -0.16), (-0.7965, 0.1413, -0.16), (-0.7988, 0.6251, -0.16), (-0.7974, 0.3883, -0.16), (-0.5635, 0.1413, -0.2), (-0.5635, 0.3883, -0.2), (-0.5635, 0.6253, -0.2), (-0.5635, 0.8736, -0.2), (-0.7974, 0.8736, -0.2), (-0.7965, 0.1413, -0.2), (-0.7988, 0.6251, -0.2), (-0.7974, 0.3883, -0.2), (-0.5635, 0.7081, -0.08), (-0.5635, 0.7908, -0.08), (-0.7983, 0.7079, -0.08), (-0.7979, 0.7908, -0.08), (-0.5635, 0.7081, -0.24), (-0.5635, 0.7908, -0.24), (-0.7983, 0.7079, -0.24), (-0.7979, 0.7908, -0.24), (-0.5635, 0.2237, -0.08), (-0.5635, 0.306, -0.08), (-0.7968, 0.2237, -0.08), (-0.7971, 0.306, -0.08), (-0.5635, 0.2237, -0.24), (-0.5635, 0.306, -0.24), (-0.7968, 0.2237, -0.24), (-0.7971, 0.306, -0.24), (0.0, 0.1413, -0.08), (0.0, 0.3883, -0.08), (0.0, 0.6253, -0.08), (0.0, 0.8736, -0.08), (0.0, 0.1413, -0.16), (0.0, 0.3883, -0.16), (0.0, 0.6253, -0.16), (0.0, 0.8736, -0.16), (0.0, 0.1413, -0.2), (0.0, 0.3883, -0.2), (0.0, 0.6253, -0.2), (0.0, 0.8736, -0.2), (0.0, 0.7908, -0.08), (0.0, 0.7081, -0.08), (0.0, 0.7908, -0.16), (0.0, 0.7081, -0.16), (0.0, 0.7908, -0.24), (0.0, 0.7081, -0.24), (0.0, 0.306, -0.08), (0.0, 0.2237, -0.08), (0.0, 0.306, -0.16), (0.0, 0.2237, -0.16), (0.0, 0.306, -0.24), (0.0, 0.2237, -0.24)], [], [(32, 0, 40, 59), (24, 2, 42, 53), (26, 6, 2, 24), (34, 5, 0, 32), (13, 21, 16, 8), (14, 22, 18, 10), (9, 17, 23, 15), (41, 45, 9, 1), (0, 8, 44, 40), (43, 47, 11, 3), (2, 10, 46, 42), (36, 63, 48, 16), (28, 57, 50, 18), (30, 28, 18, 22), (38, 36, 16, 21), (11, 19, 20, 12), (47, 51, 19, 11), (10, 18, 50, 46), (45, 49, 17, 9), (8, 16, 48, 44), (3, 25, 52, 43), (25, 24, 53, 52), (4, 27, 25, 3), (27, 26, 24, 25), (19, 51, 56, 29), (29, 56, 57, 28), (20, 19, 29, 31), (31, 29, 28, 30), (1, 33, 58, 41), (33, 32, 59, 58), (7, 35, 33, 1), (35, 34, 32, 33), (17, 49, 62, 37), (37, 62, 63, 36), (23, 17, 37, 39), (39, 37, 36, 38), (58, 60, 45, 41), (52, 54, 47, 43), (54, 56, 51, 47), (60, 62, 49, 45), (42, 46, 55, 53), (53, 55, 54, 52), (46, 50, 57, 55), (55, 57, 56, 54), (40, 44, 61, 59), (59, 61, 60, 58), (44, 48, 63, 61), (61, 63, 62, 60)])
me_plane_005.polygons.foreach_set('material_index', [1, 1, 1, 1, 1, 1, 1, 1, 1, 1, 1, 1, 1, 1, 1, 1, 1, 1, 1, 1, 1, 1, 1, 1, 1, 1, 1, 1, 1, 1, 1, 1, 1, 1, 1, 1, 1, 1, 1, 1, 1, 1, 1, 1, 1, 1, 1, 1])
_uv = me_plane_005.uv_layers.new(name='UVMap')
_uv.uv.foreach_set('vector', [0.4378, 0.224, 0.4378, 0.1407, 1.0, 0.1407, 1.0, 0.224, 0.4378, 0.7086, 0.4378, 0.6253, 1.0, 0.6253, 1.0, 0.7086, 0.2024, 0.7091, 0.202, 0.6261, 0.4378, 0.6253, 0.4378, 0.7086, 0.2032, 0.224, 0.2032, 0.1407, 0.4378, 0.1407, 0.4378, 0.224, 0.5586, 0.1309, 0.5586, 0.1309, 0.7933, 0.1309, 0.7933, 0.1309, 0.202, 0.6261, 0.202, 0.6261, 0.4378, 0.6253, 0.4378, 0.6253, 0.678, 0.3709, 0.678, 0.3709, 0.4434, 0.3709, 0.4434, 0.3709, 1.0, 0.3709, 1.0, 0.3709, 0.4378, 0.3709, 0.4378, 0.3709, 0.4378, 0.1309, 0.4378, 0.1309, 1.0, 0.1309, 1.0, 0.1309, 1.0, 0.8216, 1.0, 0.8216, 0.4378, 0.8216, 0.4378, 0.8216, 0.4378, 0.6253, 0.4378, 0.6253, 1.0, 0.6253, 1.0, 0.6253, 0.4378, 0.224, 1.0, 0.224, 1.0, 0.1407, 0.4378, 0.1407, 0.4378, 0.7086, 1.0, 0.7086, 1.0, 0.6253, 0.4378, 0.6253, 0.2024, 0.7091, 0.4378, 0.7086, 0.4378, 0.6253, 0.202, 0.6261, 0.2032, 0.224, 0.4378, 0.224, 0.4378, 0.1407, 0.2032, 0.1407, 0.678, 0.8216, 0.678, 0.8216, 0.4434, 0.8216, 0.4434, 0.8216, 1.0, 0.8216, 1.0, 0.8216, 0.4378, 0.8216, 0.4378, 0.8216, 0.4378, 0.6253, 0.4378, 0.6253, 1.0, 0.6253, 1.0, 0.6253, 1.0, 0.3709, 1.0, 0.3709, 0.4378, 0.3709, 0.4378, 0.3709, 0.4378, 0.1309, 0.4378, 0.1309, 1.0, 0.1309, 1.0, 0.1309, 0.4378, 0.8751, 0.4378, 0.7918, 1.0, 0.7918, 1.0, 0.8751, 0.4378, 0.7918, 0.4378, 0.7086, 1.0, 0.7086, 1.0, 0.7918, 0.2032, 0.8751, 0.2028, 0.7921, 0.4378, 0.7918, 0.4378, 0.8751, 0.2028, 0.7921, 0.2024, 0.7091, 0.4378, 0.7086, 0.4378, 0.7918, 0.4378, 0.8751, 1.0, 0.8751, 1.0, 0.7918, 0.4378, 0.7918, 0.4378, 0.7918, 1.0, 0.7918, 1.0, 0.7086, 0.4378, 0.7086, 0.2032, 0.8751, 0.4378, 0.8751, 0.4378, 0.7918, 0.2028, 0.7921, 0.2028, 0.7921, 0.4378, 0.7918, 0.4378, 0.7086, 0.2024, 0.7091, 0.4378, 0.3906, 0.4378, 0.3073, 1.0, 0.3073, 1.0, 0.3906, 0.4378, 0.3073, 0.4378, 0.224, 1.0, 0.224, 1.0, 0.3073, 0.2032, 0.3906, 0.2032, 0.3073, 0.4378, 0.3073, 0.4378, 0.3906, 0.2032, 0.3073, 0.2032, 0.224, 0.4378, 0.224, 0.4378, 0.3073, 0.4378, 0.3906, 1.0, 0.3906, 1.0, 0.3073, 0.4378, 0.3073, 0.4378, 0.3073, 1.0, 0.3073, 1.0, 0.224, 0.4378, 0.224, 0.2032, 0.3906, 0.4378, 0.3906, 0.4378, 0.3073, 0.2032, 0.3073, 0.2032, 0.3073, 0.4378, 0.3073, 0.4378, 0.224, 0.2032, 0.224, 0.9958, 0.3073, 0.9958, 0.3073, 0.9958, 0.3906, 0.9958, 0.3906, 0.9973, 0.7918, 0.9973, 0.7918, 0.9973, 0.8751, 0.9973, 0.8751, 0.9973, 0.7918, 0.9973, 0.7918, 0.9973, 0.8751, 0.9973, 0.8751, 0.9958, 0.3073, 0.9958, 0.3073, 0.9958, 0.3906, 0.9958, 0.3906, 0.9973, 0.6253, 0.9973, 0.6253, 0.9973, 0.7086, 0.9973, 0.7086, 0.9973, 0.7086, 0.9973, 0.7086, 0.9973, 0.7918, 0.9973, 0.7918, 0.9973, 0.6253, 0.9973, 0.6253, 0.9973, 0.7086, 0.9973, 0.7086, 0.9973, 0.7086, 0.9973, 0.7086, 0.9973, 0.7918, 0.9973, 0.7918, 0.9958, 0.1407, 0.9958, 0.1407, 0.9958, 0.224, 0.9958, 0.224, 0.9958, 0.224, 0.9958, 0.224, 0.9958, 0.3073, 0.9958, 0.3073, 0.9958, 0.1407, 0.9958, 0.1407, 0.9958, 0.224, 0.9958, 0.224, 0.9958, 0.224, 0.9958, 0.224, 0.9958, 0.3073, 0.9958, 0.3073])
me_plane_005.materials.append(mat_door_bulk2)
me_plane_005.materials.append(mat_door_bulk1)
me_plane_005.use_remesh_preserve_volume = False
me_plane_005.use_remesh_preserve_attributes = False
me_plane_005.use_mirror_vertex_groups = False
me_plane_005.update()
me_plane_004 = bpy.data.meshes.new('Plane.004')
me_plane_004.from_pydata([(0.0, 0.1413, -0.08), (0.0, 0.3883, -0.08), (0.5635, 0.1413, -0.08), (0.0, 0.6253, -0.08), (0.0, 0.8736, -0.08), (0.5635, 0.3883, -0.08), (0.5635, 0.6253, -0.08), (0.5635, 0.8736, -0.08), (0.7974, 0.8736, -0.08), (0.7965, 0.1413, -0.08), (0.7988, 0.6251, -0.08), (0.7974, 0.3883, -0.08), (0.0, 0.1413, -0.16), (0.0, 0.3883, -0.16), (0.5635, 0.1413, -0.16), (0.0, 0.6253, -0.16), (0.0, 0.8736, -0.16), (0.5635, 0.3883, -0.16), (0.5635, 0.6253, -0.16), (0.5635, 0.8736, -0.16), (0.7974, 0.8736, -0.16), (0.7965, 0.1413, -0.16), (0.7988, 0.6251, -0.16), (0.7974, 0.3883, -0.16), (0.0, 0.1413, -0.2), (0.0, 0.3883, -0.2), (0.5635, 0.1413, -0.2), (0.0, 0.6253, -0.2), (0.0, 0.8736, -0.2), (0.5635, 0.3883, -0.2), (0.5635, 0.6253, -0.2), (0.5635, 0.8736, -0.2), (0.7974, 0.8736, -0.2), (0.7965, 0.1413, -0.2), (0.7988, 0.6251, -0.2), (0.7974, 0.3883, -0.2), (0.0, 0.7908, -0.08), (0.0, 0.7081, -0.08), (0.5635, 0.7081, -0.08), (0.5635, 0.7908, -0.08), (0.7983, 0.7079, -0.08), (0.7979, 0.7908, -0.08), (0.0, 0.7908, -0.24), (0.0, 0.7081, -0.24), (0.5635, 0.7081, -0.24), (0.5635, 0.7908, -0.24), (0.7983, 0.7079, -0.24), (0.7979, 0.7908, -0.24), (0.0, 0.306, -0.08), (0.0, 0.2237, -0.08), (0.5635, 0.2237, -0.08), (0.5635, 0.306, -0.08), (0.7968, 0.2237, -0.08), (0.7971, 0.306, -0.08), (0.0, 0.306, -0.24), (0.0, 0.2237, -0.24), (0.5635, 0.2237, -0.24), (0.5635, 0.306, -0.24), (0.7968, 0.2237, -0.24), (0.7971, 0.306, -0.24)], [], [(50, 49, 0, 2), (38, 37, 3, 6), (40, 38, 6, 10), (52, 50, 2, 9), (21, 14, 26, 33), (22, 18, 30, 34), (17, 23, 35, 29), (1, 5, 17, 13), (2, 0, 12, 14), (4, 7, 19, 16), (6, 3, 15, 18), (56, 26, 24, 55), (44, 30, 27, 43), (46, 34, 30, 44), (58, 33, 26, 56), (19, 20, 32, 31), (16, 19, 31, 28), (18, 15, 27, 30), (13, 17, 29, 25), (14, 12, 24, 26), (7, 4, 36, 39), (39, 36, 37, 38), (8, 7, 39, 41), (41, 39, 38, 40), (31, 45, 42, 28), (45, 44, 43, 42), (32, 47, 45, 31), (47, 46, 44, 45), (5, 1, 48, 51), (51, 48, 49, 50), (11, 5, 51, 53), (53, 51, 50, 52), (29, 57, 54, 25), (57, 56, 55, 54), (35, 59, 57, 29), (59, 58, 56, 57), (0, 49, 48, 1, 13, 25, 54, 55, 24, 12), (3, 37, 36, 4, 16, 28, 42, 43, 27, 15)])
_uv = me_plane_004.uv_layers.new(name='UVMap')
_uv.uv.foreach_set('vector', [0.5622, 0.224, -3.684e-05, 0.224, -3.684e-05, 0.1407, 0.5622, 0.1407, 0.5622, 0.7086, -3.684e-05, 0.7086, -3.684e-05, 0.6253, 0.5622, 0.6253, 0.7976, 0.7091, 0.5622, 0.7086, 0.5622, 0.6253, 0.798, 0.6261, 0.7968, 0.224, 0.5622, 0.224, 0.5622, 0.1407, 0.7968, 0.1407, 0.4413, 0.1309, 0.2067, 0.1309, 0.2067, 0.1309, 0.4413, 0.1309, 0.798, 0.6261, 0.5622, 0.6253, 0.5622, 0.6253, 0.798, 0.6261, 0.3219, 0.3709, 0.5566, 0.3709, 0.5566, 0.3709, 0.3219, 0.3709, -3.684e-05, 0.3709, 0.5622, 0.3709, 0.5622, 0.3709, -3.684e-05, 0.3709, 0.5622, 0.1309, -3.684e-05, 0.1309, -3.684e-05, 0.1309, 0.5622, 0.1309, -3.684e-05, 0.8216, 0.5622, 0.8216, 0.5622, 0.8216, -3.684e-05, 0.8216, 0.5622, 0.6253, -3.684e-05, 0.6253, -3.684e-05, 0.6253, 0.5622, 0.6253, 0.5622, 0.224, 0.5622, 0.1407, -3.684e-05, 0.1407, -3.684e-05, 0.224, 0.5622, 0.7086, 0.5622, 0.6253, -3.684e-05, 0.6253, -3.684e-05, 0.7086, 0.7976, 0.7091, 0.798, 0.6261, 0.5622, 0.6253, 0.5622, 0.7086, 0.7968, 0.224, 0.7968, 0.1407, 0.5622, 0.1407, 0.5622, 0.224, 0.3219, 0.8216, 0.5565, 0.8216, 0.5565, 0.8216, 0.3219, 0.8216, -3.684e-05, 0.8216, 0.5622, 0.8216, 0.5622, 0.8216, -3.684e-05, 0.8216, 0.5622, 0.6253, -3.684e-05, 0.6253, -3.684e-05, 0.6253, 0.5622, 0.6253, -3.684e-05, 0.3709, 0.5622, 0.3709, 0.5622, 0.3709, -3.684e-05, 0.3709, 0.5622, 0.1309, -3.684e-05, 0.1309, -3.684e-05, 0.1309, 0.5622, 0.1309, 0.5622, 0.8751, -3.684e-05, 0.8751, -3.684e-05, 0.7918, 0.5622, 0.7918, 0.5622, 0.7918, -3.684e-05, 0.7918, -3.684e-05, 0.7086, 0.5622, 0.7086, 0.7968, 0.8751, 0.5622, 0.8751, 0.5622, 0.7918, 0.7972, 0.7921, 0.7972, 0.7921, 0.5622, 0.7918, 0.5622, 0.7086, 0.7976, 0.7091, 0.5622, 0.8751, 0.5622, 0.7918, -3.684e-05, 0.7918, -3.684e-05, 0.8751, 0.5622, 0.7918, 0.5622, 0.7086, -3.684e-05, 0.7086, -3.684e-05, 0.7918, 0.7968, 0.8751, 0.7972, 0.7921, 0.5622, 0.7918, 0.5622, 0.8751, 0.7972, 0.7921, 0.7976, 0.7091, 0.5622, 0.7086, 0.5622, 0.7918, 0.5622, 0.3906, -3.684e-05, 0.3906, -3.684e-05, 0.3073, 0.5622, 0.3073, 0.5622, 0.3073, -3.684e-05, 0.3073, -3.684e-05, 0.224, 0.5622, 0.224, 0.7968, 0.3906, 0.5622, 0.3906, 0.5622, 0.3073, 0.7968, 0.3073, 0.7968, 0.3073, 0.5622, 0.3073, 0.5622, 0.224, 0.7968, 0.224, 0.5622, 0.3906, 0.5622, 0.3073, -3.684e-05, 0.3073, -3.684e-05, 0.3906, 0.5622, 0.3073, 0.5622, 0.224, -3.684e-05, 0.224, -3.684e-05, 0.3073, 0.7968, 0.3906, 0.7968, 0.3073, 0.5622, 0.3073, 0.5622, 0.3906, 0.7968, 0.3073, 0.7968, 0.224, 0.5622, 0.224, 0.5622, 0.3073, 0.001733, 0.1309, 0.001733, 0.224, 0.001733, 0.3073, 0.001733, 0.3906, 0.001733, 0.3709, 0.001733, 0.3709, 0.001733, 0.3073, 0.001733, 0.224, 0.001733, 0.1407, 0.001733, 0.1309, 0.001733, 0.6253, 0.001733, 0.7086, 0.001733, 0.7918, 0.001733, 0.8751, 0.001733, 0.8216, 0.001733, 0.8216, 0.001733, 0.7918, 0.001733, 0.7086, 0.001733, 0.6253, 0.001733, 0.6253])
me_plane_004.materials.append(mat_door_bulk2)
me_plane_004.materials.append(mat_door_bulk1)
me_plane_004.use_remesh_preserve_volume = False
me_plane_004.use_remesh_preserve_attributes = False
me_plane_004.use_mirror_vertex_groups = False
me_plane_004.update()
me_plane_003 = bpy.data.meshes.new('Plane.003')
me_plane_003.from_pydata([(1.0, -2.359e-09, -0.08), (1.0, 1.0, -0.08), (0.5635, -2.359e-09, -0.08), (0.5635, 0.1413, -0.08), (0.5635, 1.0, -0.08), (0.5635, 0.3883, -0.08), (0.5635, 0.4372, -0.08), (0.5015, 0.4372, -0.08), (0.5015, 0.5927, -0.08), (0.5635, 0.5927, -0.08), (0.5635, 0.6253, -0.08), (0.5635, 0.8736, -0.08), (1.0, 0.9045, -0.08), (0.7974, 0.8736, -0.08), (0.7974, 0.9045, -0.08), (1.0, 0.6085, -0.08), (1.0, 0.1248, -0.08), (1.0, 0.4372, -0.08), (1.0, 0.5927, -0.08), (0.7965, 0.1413, -0.08), (0.7965, 0.1248, -0.08), (1.0, 0.405, -0.08), (0.7988, 0.6251, -0.08), (0.7988, 0.6085, -0.08), (0.7974, 0.3883, -0.08), (0.7974, 0.405, -0.08), (1.0, -1.971e-08, -0.16), (1.0, 1.0, -0.16), (0.5635, -1.971e-08, -0.16), (0.5635, 0.1413, -0.16), (0.5635, 1.0, -0.16), (0.5635, 0.3883, -0.16), (0.5635, 0.4372, -0.16), (0.5015, 0.4372, -0.16), (0.5015, 0.5927, -0.16), (0.5635, 0.5927, -0.16), (0.5635, 0.6253, -0.16), (0.5635, 0.8736, -0.16), (1.0, 0.9045, -0.16), (0.7974, 0.8736, -0.16), (0.7974, 0.9045, -0.16), (1.0, 0.6085, -0.16), (1.0, 0.1248, -0.16), (1.0, 0.4372, -0.16), (1.0, 0.5927, -0.16), (0.7965, 0.1413, -0.16), (0.7965, 0.1248, -0.16), (1.0, 0.405, -0.16), (0.7988, 0.6251, -0.16), (0.7988, 0.6085, -0.16), (0.7974, 0.3883, -0.16), (0.7974, 0.405, -0.16), (1.0, 0.9045, -0.28), (0.7974, 0.8736, -0.28), (0.7974, 0.9045, -0.28), (1.0, 0.6085, -0.28), (1.0, 0.1248, -0.28), (0.7965, 0.1413, -0.28), (0.7965, 0.1248, -0.28), (1.0, 0.405, -0.28), (0.7988, 0.6251, -0.28), (0.7988, 0.6085, -0.28), (0.7974, 0.3883, -0.28), (0.7974, 0.405, -0.28), (0.7983, 0.7079, -0.08), (0.7979, 0.7908, -0.08), (0.7968, 0.2237, -0.08), (0.7971, 0.306, -0.08), (0.5635, 0.4372, -0.2), (0.5015, 0.4372, -0.2), (0.5015, 0.5927, -0.2), (0.5635, 0.5927, -0.2), (1.0, 0.4372, -0.2), (1.0, 0.5927, -0.2)], [], [(12, 1, 4, 11, 13, 14), (17, 18, 9, 8, 7, 6), (18, 15, 23, 22, 10, 9), (0, 16, 20, 19, 3, 2), (21, 17, 6, 5, 24, 25), (15, 12, 14, 13, 65, 64, 22, 23), (16, 21, 25, 24, 67, 66, 19, 20), (38, 40, 39, 37, 30, 27), (35, 44, 73, 71), (44, 35, 36, 48, 49, 41), (26, 28, 29, 45, 46, 42), (47, 51, 50, 31, 32, 43), (50, 51, 63, 62), (51, 47, 59, 63), (21, 16, 42, 47), (12, 15, 41, 38), (16, 0, 26, 42), (8, 9, 35, 34), (6, 7, 33, 32), (15, 18, 44, 41), (1, 12, 38, 27), (18, 17, 43, 44), (2, 3, 29, 28), (11, 4, 30, 37), (4, 1, 27, 30), (9, 10, 36, 35), (17, 21, 47, 43), (7, 8, 34, 33), (5, 6, 32, 31), (0, 2, 28, 26), (55, 61, 60, 53, 54, 52), (56, 58, 57, 62, 63, 59), (41, 49, 61, 55), (49, 48, 60, 61), (47, 42, 56, 59), (46, 45, 57, 58), (48, 39, 53, 60), (45, 50, 62, 57), (42, 46, 58, 56), (38, 41, 55, 52), (40, 38, 52, 54), (39, 40, 54, 53), (72, 68, 69, 70, 71, 73), (44, 43, 72, 73), (43, 32, 68, 72), (34, 35, 71, 70), (33, 34, 70, 69), (32, 33, 69, 68)])
_uv = me_plane_003.uv_layers.new(name='UVMap')
_uv.uv.foreach_set('vector', [1.0, 0.9063, 1.0, 1.0, 0.5622, 1.0, 0.5622, 0.8751, 0.7968, 0.8751, 0.7968, 0.9063, 1.0, 0.4379, 1.0, 0.5938, 0.5622, 0.5938, 0.5002, 0.5938, 0.5002, 0.4379, 0.5622, 0.4379, 1.0, 0.5938, 1.0, 0.6097, 0.798, 0.6095, 0.798, 0.6261, 0.5622, 0.6253, 0.5622, 0.5938, 1.0, 0.0, 1.0, 0.125, 0.7968, 0.125, 0.7968, 0.1407, 0.5622, 0.1407, 0.5622, 0.0, 1.0, 0.4062, 1.0, 0.4379, 0.5622, 0.4379, 0.5622, 0.3906, 0.7968, 0.3906, 0.7968, 0.4062, 1.0, 0.6097, 1.0, 0.9063, 0.7968, 0.9063, 0.7968, 0.8751, 0.7972, 0.7921, 0.7976, 0.7091, 0.798, 0.6261, 0.798, 0.6095, 1.0, 0.125, 1.0, 0.4062, 0.7968, 0.4062, 0.7968, 0.3906, 0.7968, 0.3073, 0.7968, 0.224, 0.7968, 0.1407, 0.7968, 0.125, 1.0, 0.9063, 0.7968, 0.9063, 0.7968, 0.8751, 0.5622, 0.8751, 0.5622, 1.0, 1.0, 1.0, 0.7301, 0.5733, 1.168, 0.5733, 1.168, 0.5733, 0.7301, 0.5733, 1.0, 0.5938, 0.5622, 0.5938, 0.5622, 0.6253, 0.798, 0.6261, 0.798, 0.6095, 1.0, 0.6097, 1.0, 0.0, 0.5622, 0.0, 0.5622, 0.1407, 0.7968, 0.1407, 0.7968, 0.125, 1.0, 0.125, 1.0, 0.4062, 0.7968, 0.4062, 0.7968, 0.3906, 0.5622, 0.3906, 0.5622, 0.4379, 1.0, 0.4379, 0.9165, 0.632, 0.9165, 0.6153, 0.9914, 0.6153, 0.9914, 0.632, 0.7968, 0.4111, 1.0, 0.4111, 1.0, 0.4111, 0.7968, 0.4111, 1.0, 0.4062, 1.0, 0.125, 1.0, 0.125, 1.0, 0.4062, 1.0, 0.9063, 1.0, 0.6097, 1.0, 0.6097, 1.0, 0.9063, 1.0, 0.125, 1.0, 0.0, 1.0, 0.0, 1.0, 0.125, 0.9426, 0.5733, 1.005, 0.5733, 1.005, 0.5733, 0.9426, 0.5733, 0.3454, 0.3842, 0.2834, 0.3842, 0.2834, 0.3842, 0.3454, 0.3842, 1.0, 0.6097, 1.0, 0.5938, 1.0, 0.5938, 1.0, 0.6097, 1.0, 1.0, 1.0, 0.9063, 1.0, 0.9063, 1.0, 1.0, 1.0, 0.5938, 1.0, 0.4379, 1.0, 0.4379, 1.0, 0.5938, 0.5622, 0.0, 0.5622, 0.1407, 0.5622, 0.1407, 0.5622, 0.0, 0.5622, 0.8751, 0.5622, 1.0, 0.5622, 1.0, 0.5622, 0.8751, 0.5622, 0.9939, 1.0, 0.9939, 1.0, 0.9939, 0.5622, 0.9939, 0.5622, 0.5938, 0.5622, 0.6253, 0.5622, 0.6253, 0.5622, 0.5938, 1.0, 0.4379, 1.0, 0.4062, 1.0, 0.4062, 1.0, 0.4379, 0.5002, 0.4379, 0.5002, 0.5938, 0.5002, 0.5938, 0.5002, 0.4379, 0.5622, 0.3906, 0.5622, 0.4379, 0.5622, 0.4379, 0.5622, 0.3906, 1.0, 0.0, 0.5622, 0.0, 0.5622, 0.0, 1.0, 0.0, 1.0, 0.6097, 0.798, 0.6095, 0.798, 0.6261, 0.7968, 0.8751, 0.7968, 0.9063, 1.0, 0.9063, 1.0, 0.125, 0.7968, 0.125, 0.7968, 0.1407, 0.7968, 0.3906, 0.7968, 0.4062, 1.0, 0.4062, 1.0, 0.6097, 0.798, 0.6095, 0.798, 0.6095, 1.0, 0.6097, 0.9165, 0.4131, 0.9165, 0.3966, 0.9914, 0.3966, 0.9914, 0.4131, 1.0, 0.4062, 1.0, 0.125, 1.0, 0.125, 1.0, 0.4062, 0.9165, 0.8939, 0.9165, 0.8775, 0.9914, 0.8775, 0.9914, 0.8939, 0.9165, 0.3966, 0.9165, 0.1496, 0.9914, 0.1496, 0.9914, 0.3966, 0.9165, 0.8775, 0.9165, 0.632, 0.9914, 0.632, 0.9914, 0.8775, 1.0, 0.1176, 0.7968, 0.1176, 0.7968, 0.1176, 1.0, 0.1176, 1.0, 0.9063, 1.0, 0.6097, 1.0, 0.6097, 1.0, 0.9063, 0.7968, 0.9063, 1.0, 0.9063, 1.0, 0.9063, 0.7968, 0.9063, 0.9165, 0.1496, 0.9165, 0.1188, 0.9914, 0.1188, 0.9914, 0.1496, 1.0, 0.4379, 0.5622, 0.4379, 0.5002, 0.4379, 0.5002, 0.5938, 0.5622, 0.5938, 1.0, 0.5938, 1.0, 0.5938, 1.0, 0.4379, 1.0, 0.4379, 1.0, 0.5938, 0.7832, 0.3842, 0.3454, 0.3842, 0.3454, 0.3842, 0.7832, 0.3842, 0.5422, 0.5733, 0.6042, 0.5733, 0.6042, 0.5733, 0.5422, 0.5733, 0.5002, 0.4379, 0.5002, 0.5938, 0.5002, 0.5938, 0.5002, 0.4379, 0.3454, 0.3842, 0.2834, 0.3842, 0.2834, 0.3842, 0.3454, 0.3842])
me_plane_003.materials.append(mat_door_bulk2)
me_plane_003.materials.append(mat_door_bulk1)
me_plane_003.use_remesh_preserve_volume = False
me_plane_003.use_remesh_preserve_attributes = False
me_plane_003.use_mirror_vertex_groups = False
me_plane_003.update()
me_plane_002 = bpy.data.meshes.new('Plane.002')
me_plane_002.from_pydata([(-0.5635, -1.86e-09, 0.08), (-0.5635, 0.1413, 0.08), (-0.5635, 1.0, 0.08), (-0.5635, 0.3883, 0.08), (-0.5635, 0.4372, 0.08), (-0.5015, 0.4372, 0.08), (-0.5015, 0.5927, 0.08), (-0.5635, 0.5927, 0.08), (-0.5635, 0.6253, 0.08), (-0.5635, 0.8736, 0.08), (-0.5322, 0.7495, 0.08), (-0.5322, 0.2648, 0.08), (0.0, -1.86e-09, 0.08), (0.0, 1.0, 0.08), (0.5635, -1.86e-09, 0.08), (0.0, 0.1413, 0.08), (0.0, 0.3883, 0.08), (0.5635, 0.1413, 0.08), (0.0, 0.6253, 0.08), (0.0, 0.8736, 0.08), (0.5635, 1.0, 0.08), (0.5635, 0.3883, 0.08), (0.5635, 0.4372, 0.08), (0.5015, 0.4372, 0.08), (0.5015, 0.5927, 0.08), (0.5635, 0.5927, 0.08), (0.5635, 0.6253, 0.08), (0.5635, 0.8736, 0.08), (0.0, 0.7495, 0.08), (0.5322, 0.7495, 0.08), (0.0, 0.2648, 0.08), (0.5322, 0.2648, 0.08), (-0.5635, 0.0, 0.0), (-0.5635, 0.1413, 0.0), (-0.5635, 1.0, 0.0), (-0.5635, 0.3883, 0.0), (-0.5635, 0.4372, 0.0), (-0.5015, 0.4372, 0.0), (-0.5015, 0.5927, 0.0), (-0.5635, 0.5927, 0.0), (-0.5635, 0.6253, 0.0), (-0.5635, 0.8736, 0.0), (-0.5635, -1.86e-09, -0.08), (-0.5635, 0.1413, -0.08), (-0.5635, 1.0, -0.08), (-0.5635, 0.3883, -0.08), (-0.5635, 0.4372, -0.08), (-0.5015, 0.4372, -0.08), (-0.5015, 0.5927, -0.08), (-0.5635, 0.5927, -0.08), (-0.5635, 0.6253, -0.08), (-0.5635, 0.8736, -0.08), (-0.5322, 0.7495, -0.08), (-0.5322, 0.2648, -0.08), (0.0, 2.85e-15, 0.0), (0.0, 1.0, 0.0), (0.5635, 0.0, 0.0), (0.5635, 0.1413, 0.0), (0.5635, 1.0, 0.0), (0.5635, 0.3883, 0.0), (0.5635, 0.4372, 0.0), (0.5015, 0.4372, 0.0), (0.5015, 0.5927, 0.0), (0.5635, 0.5927, 0.0), (0.5635, 0.6253, 0.0), (0.5635, 0.8736, 0.0), (0.0, -1.86e-09, -0.08), (0.0, 1.0, -0.08), (0.5635, -1.86e-09, -0.08), (0.0, 0.1413, -0.08), (0.0, 0.3883, -0.08), (0.5635, 0.1413, -0.08), (0.0, 0.6253, -0.08), (0.0, 0.8736, -0.08), (0.5635, 1.0, -0.08), (0.5635, 0.3883, -0.08), (0.5635, 0.4372, -0.08), (0.5015, 0.4372, -0.08), (0.5015, 0.5927, -0.08), (0.5635, 0.5927, -0.08), (0.5635, 0.6253, -0.08), (0.5635, 0.8736, -0.08), (0.0, 0.7495, -0.08), (0.5322, 0.7495, -0.08), (-0.5322, 0.8736, -0.08), (-0.5635, 0.8736, -0.08), (0.0, 0.2648, -0.08), (0.5322, 0.2648, -0.08), (0.5322, 0.6253, 0.08), (0.5322, 0.8736, 0.08), (0.5635, 0.1413, 0.08), (0.5322, 0.6253, 4.441e-16), (0.5322, 0.8736, 4.441e-16), (0.5322, 0.6253, -0.08), (0.5322, 0.8736, -0.08), (0.5322, 0.7495, 4.441e-16), (0.5635, 0.1413, 0.0), (0.5322, 0.1413, 0.08), (0.5322, 0.3883, 0.08), (0.5635, 0.1413, -0.08), (0.5322, 0.1413, 4.441e-16), (0.5322, 0.3883, 4.441e-16), (0.5322, 0.1413, -0.08), (0.5322, 0.3883, -0.08), (0.5322, 0.2648, 4.441e-16), (0.5635, 0.3883, 0.08), (-0.5322, 0.1413, 0.08), (-0.5322, 0.3883, 0.08), (-0.5322, 0.6253, 0.08), (-0.5322, 0.8736, 0.08), (0.5635, 0.6253, -0.08), (-0.5322, 0.1413, -4.441e-16), (-0.5322, 0.3883, -4.441e-16), (-0.5322, 0.6253, -4.441e-16), (-0.5322, 0.8736, -4.441e-16), (-0.5322, 0.1413, -0.08), (-0.5322, 0.3883, -0.08), (-0.5322, 0.6253, -0.08), (-0.5322, 0.7495, -4.441e-16), (-0.5322, 0.2648, -4.441e-16), (0.5635, 0.3883, -0.08), (0.5635, 0.8736, -0.08), (0.5635, 0.8736, 0.08), (0.5635, 0.6253, 0.08), (0.0, 0.6253, 0.08), (-0.5635, 0.8736, 0.08), (-0.5635, 0.6253, 0.08), (-0.5635, 0.6253, -0.08), (-0.5635, 0.3883, -0.08), (-0.5635, 0.1413, 0.08), (-0.5635, 0.1413, -0.08), (0.0, 0.1413, -0.08), (-0.5635, 0.3883, 0.08)], [], [(0, 12, 15, 1), (18, 8, 7, 6, 5, 4, 3, 16), (2, 9, 19, 13), (117, 52, 82, 72), (33, 32, 0, 129), (34, 41, 125, 2), (32, 54, 12, 0), (40, 39, 7, 8), (38, 37, 5, 6), (36, 35, 132, 4), (125, 41, 114, 109), (55, 34, 2, 13), (40, 126, 108, 113), (39, 38, 6, 7), (37, 36, 4, 5), (10, 28, 19, 109), (35, 128, 116, 112), (14, 17, 15, 12), (18, 16, 21, 22, 23, 24, 25, 26), (20, 13, 19, 27), (88, 29, 28, 124), (87, 86, 70, 103), (57, 17, 14, 56), (58, 20, 122, 65), (56, 14, 12, 54), (64, 123, 25, 63), (62, 24, 23, 61), (60, 22, 105, 59), (55, 13, 20, 58), (63, 25, 24, 62), (61, 23, 22, 60), (108, 124, 28, 10), (121, 65, 92, 94), (31, 98, 16, 30), (96, 99, 102, 100), (42, 43, 69, 66), (72, 70, 45, 46, 47, 48, 49, 50), (44, 67, 73, 85), (52, 84, 73, 82), (115, 53, 86, 131), (33, 43, 42, 32), (34, 44, 51, 41), (32, 42, 66, 54), (40, 127, 49, 39), (38, 48, 47, 37), (36, 46, 128, 35), (55, 67, 44, 34), (39, 49, 48, 38), (37, 47, 46, 36), (53, 116, 70, 86), (118, 52, 117, 113), (106, 15, 30, 11), (33, 129, 106, 111), (68, 66, 69, 71), (72, 80, 79, 78, 77, 76, 75, 70), (74, 81, 73, 67), (29, 89, 19, 28), (57, 56, 68, 71), (58, 65, 121, 74), (56, 54, 66, 68), (64, 63, 79, 110), (62, 61, 77, 78), (60, 59, 120, 76), (120, 59, 101, 103), (55, 58, 74, 67), (64, 110, 93, 91), (63, 62, 78, 79), (61, 60, 76, 77), (114, 118, 10, 109), (83, 82, 73, 94), (41, 51, 84, 114), (97, 31, 30, 15), (101, 104, 87, 103), (104, 100, 102, 87), (92, 89, 29, 95), (95, 29, 88, 91), (123, 64, 91, 88), (65, 122, 89, 92), (102, 131, 86, 87), (101, 98, 31, 104), (104, 31, 97, 100), (59, 105, 98, 101), (90, 96, 100, 97), (112, 116, 53, 119), (112, 119, 11, 107), (119, 111, 106, 11), (119, 53, 115, 111), (92, 95, 83, 94), (118, 113, 108, 10), (114, 84, 52, 118), (95, 91, 93, 83), (132, 35, 112, 107), (130, 33, 111, 115), (127, 40, 113, 117), (93, 72, 82, 83), (11, 30, 16, 107)])
me_plane_002.polygons.foreach_set('material_index', [1, 1, 1, 1, 1, 1, 1, 1, 1, 1, 1, 1, 1, 1, 1, 1, 1, 0, 0, 0, 0, 0, 0, 0, 0, 0, 0, 0, 0, 0, 0, 1, 0, 0, 0, 1, 1, 1, 1, 1, 1, 1, 1, 1, 1, 1, 1, 1, 1, 1, 1, 1, 1, 0, 0, 0, 0, 0, 0, 0, 0, 0, 0, 0, 0, 0, 0, 0, 1, 0, 1, 0, 0, 0, 0, 0, 0, 0, 0, 0, 0, 0, 0, 1, 1, 1, 1, 0, 1, 1, 0, 1, 1, 1, 0, 1])
_uv = me_plane_002.uv_layers.new(name='UVMap')
_uv.uv.foreach_set('vector', [0.4378, 0.0, 1.0, 0.0, 1.0, 0.1407, 0.4378, 0.1407, 1.0, 0.6253, 0.4378, 0.6253, 0.4378, 0.5938, 0.5008, 0.5938, 0.5008, 0.4366, 0.4378, 0.4366, 0.4378, 0.3906, 1.0, 0.3906, 0.4378, 1.0, 0.4378, 0.8751, 1.0, 0.8751, 1.0, 1.0, 0.442, 0.8837, 0.442, 0.9456, 0.9973, 0.9456, 0.9973, 0.8837, 0.4406, 0.1407, 0.4406, 0.0, 0.4406, 0.0, 0.4406, 0.1407, 0.4378, 1.0, 0.4378, 0.8751, 0.4378, 0.8751, 0.4378, 1.0, 0.4378, 0.003067, 1.0, 0.003067, 1.0, 0.003067, 0.4378, 0.003067, 0.4378, 0.6253, 0.4378, 0.5938, 0.4378, 0.5938, 0.4378, 0.6253, 0.5102, 0.5872, 0.5102, 0.441, 0.5102, 0.441, 0.5102, 0.5872, 0.4406, 0.4366, 0.4406, 0.3906, 0.4406, 0.3906, 0.4406, 0.4366, 0.4378, 0.8751, 0.4378, 0.8751, 0.4378, 0.8751, 0.4378, 0.8751, 1.0, 0.9994, 0.4378, 0.9994, 0.4378, 0.9994, 1.0, 0.9994, 0.4378, 0.6253, 0.4378, 0.6253, 0.4378, 0.6253, 0.4378, 0.6253, 0.4449, 0.6022, 0.4927, 0.6022, 0.4927, 0.6022, 0.4449, 0.6022, 0.5924, 0.4138, 0.542, 0.4138, 0.542, 0.4138, 0.5924, 0.4138, 0.5312, 0.9799, 1.086, 0.9799, 1.086, 1.004, 0.5312, 1.004, 0.4406, 0.3906, 0.4406, 0.3906, 0.4406, 0.3906, 0.4406, 0.3906, 0.5624, 0.0, 0.5624, 0.1407, 0.0001705, 0.1407, 0.0001705, 0.0, 0.0001705, 0.6253, 0.0001705, 0.3906, 0.5624, 0.3906, 0.5624, 0.4366, 0.4993, 0.4366, 0.4993, 0.5938, 0.5624, 0.5938, 0.5624, 0.6253, 0.5624, 1.0, 0.0001705, 1.0, 0.0001705, 0.8751, 0.5624, 0.8751, 0.5582, 0.8837, 0.5582, 0.9456, 0.002887, 0.9456, 0.002887, 0.8837, 0.5587, 0.01802, 0.0006166, 0.01802, 0.0006166, 0.1396, 0.5587, 0.1396, 0.5596, 0.1407, 0.5596, 0.1407, 0.5596, 0.0, 0.5596, 0.0, 0.5624, 1.0, 0.5624, 1.0, 0.5624, 0.8751, 0.5624, 0.8751, 0.5624, 0.003067, 0.5624, 0.003067, 0.0001705, 0.003067, 0.0001705, 0.003067, 0.5624, 0.6253, 0.5624, 0.6253, 0.5624, 0.5938, 0.5624, 0.5938, 0.4789, 0.5872, 0.4789, 0.5872, 0.4789, 0.441, 0.4789, 0.441, 0.5596, 0.4366, 0.5596, 0.4366, 0.5596, 0.3906, 0.5596, 0.3906, 0.0001705, 0.9994, 0.0001705, 0.9994, 0.5624, 0.9994, 0.5624, 0.9994, 0.5553, 0.6022, 0.5553, 0.6022, 0.5075, 0.6022, 0.5075, 0.6022, 0.3616, 0.4138, 0.3616, 0.4138, 0.4121, 0.4138, 0.4121, 0.4138, 0.442, 0.8837, 0.9973, 0.8837, 0.9973, 0.9456, 0.442, 0.9456, 0.5624, 0.8751, 0.5624, 0.8751, 0.5624, 0.8751, 0.5624, 0.8751, 0.5587, 0.01802, 0.5587, 0.1396, 0.0006166, 0.1396, 0.0006166, 0.01802, 0.5596, 0.1407, 0.5596, 0.1407, 0.5596, 0.1407, 0.5596, 0.1407, 0.4378, 0.0, 0.4378, 0.1407, 1.0, 0.1407, 1.0, 0.0, 1.0, 0.6253, 1.0, 0.3906, 0.4378, 0.3906, 0.4378, 0.4366, 0.5008, 0.4366, 0.5008, 0.5938, 0.4378, 0.5938, 0.4378, 0.6253, 0.4378, 1.0, 1.0, 1.0, 1.0, 0.8751, 0.4378, 0.8751, 0.5312, 0.9799, 0.5312, 1.004, 1.086, 1.004, 1.086, 0.9799, 0.5307, -0.0184, 0.5307, 0.003243, 1.089, 0.003243, 1.089, -0.0184, 0.4406, 0.1407, 0.4406, 0.1407, 0.4406, 0.0, 0.4406, 0.0, 0.4378, 1.0, 0.4378, 1.0, 0.4378, 0.8751, 0.4378, 0.8751, 0.4378, 0.003067, 0.4378, 0.003067, 1.0, 0.003067, 1.0, 0.003067, 0.4378, 0.6253, 0.4378, 0.6253, 0.4378, 0.5938, 0.4378, 0.5938, 0.5102, 0.5872, 0.5102, 0.5872, 0.5102, 0.441, 0.5102, 0.441, 0.4406, 0.4366, 0.4406, 0.4366, 0.4406, 0.3906, 0.4406, 0.3906, 1.0, 0.9994, 1.0, 0.9994, 0.4378, 0.9994, 0.4378, 0.9994, 0.4449, 0.6022, 0.4449, 0.6022, 0.4927, 0.6022, 0.4927, 0.6022, 0.5924, 0.4138, 0.5924, 0.4138, 0.542, 0.4138, 0.542, 0.4138, 0.4415, 0.01802, 0.4415, 0.1396, 0.9996, 0.1396, 0.9996, 0.01802, 0.442, 0.9412, 0.442, 0.9412, 0.442, 0.8837, 0.442, 0.8837, 0.5307, -0.0184, 1.089, -0.0184, 1.089, 0.003243, 0.5307, 0.003243, 0.4406, 0.1407, 0.4406, 0.1407, 0.4406, 0.1407, 0.4406, 0.1407, 0.5624, 0.0, 0.0001705, 0.0, 0.0001705, 0.1407, 0.5624, 0.1407, 0.0001705, 0.6253, 0.5624, 0.6253, 0.5624, 0.5938, 0.4993, 0.5938, 0.4993, 0.4366, 0.5624, 0.4366, 0.5624, 0.3906, 0.0001705, 0.3906, 0.5624, 1.0, 0.5624, 0.8751, 0.0001705, 0.8751, 0.0001705, 1.0, 0.469, 0.9799, 0.469, 1.004, -0.08632, 1.004, -0.08632, 0.9799, 0.5596, 0.1407, 0.5596, 0.0, 0.5596, 0.0, 0.5596, 0.1407, 0.5624, 1.0, 0.5624, 0.8751, 0.5624, 0.8751, 0.5624, 1.0, 0.5624, 0.003067, 0.0001705, 0.003067, 0.0001705, 0.003067, 0.5624, 0.003067, 0.5624, 0.6253, 0.5624, 0.5938, 0.5624, 0.5938, 0.5624, 0.6253, 0.4789, 0.5872, 0.4789, 0.441, 0.4789, 0.441, 0.4789, 0.5872, 0.5596, 0.4366, 0.5596, 0.3906, 0.5596, 0.3906, 0.5596, 0.4366, 0.5596, 0.3906, 0.5596, 0.3906, 0.5596, 0.3906, 0.5596, 0.3906, 0.0001705, 0.9994, 0.5624, 0.9994, 0.5624, 0.9994, 0.0001705, 0.9994, 0.59, 0.5998, 0.59, 0.5998, 0.59, 0.5998, 0.59, 0.5998, 0.5553, 0.6022, 0.5075, 0.6022, 0.5075, 0.6022, 0.5553, 0.6022, 0.3616, 0.4138, 0.4121, 0.4138, 0.4121, 0.4138, 0.3616, 0.4138, 0.442, 0.9987, 0.442, 0.9412, 0.442, 0.9412, 0.442, 0.9987, 0.469, 0.9799, -0.08632, 0.9799, -0.08632, 1.004, 0.469, 1.004, 0.4378, 0.8751, 0.4378, 0.8751, 0.4378, 0.8751, 0.4378, 0.8751, 0.4694, -0.0184, 0.4694, 0.003243, -0.08859, 0.003243, -0.08859, -0.0184, 0.5559, 0.1396, 0.5559, 0.07015, 0.5559, 0.07015, 0.5559, 0.1396, 0.5559, 0.07015, 0.5559, 0.0007005, 0.5559, 0.0007005, 0.5559, 0.07015, 0.5582, 0.9987, 0.5582, 0.9987, 0.5582, 0.9412, 0.5582, 0.9412, 0.5582, 0.9412, 0.5582, 0.9412, 0.5582, 0.8837, 0.5582, 0.8837, 0.59, 0.5998, 0.59, 0.5998, 0.59, 0.5998, 0.59, 0.5998, 0.5624, 0.8751, 0.5624, 0.8751, 0.5624, 0.8751, 0.5624, 0.8751, 0.4694, -0.0184, -0.08859, -0.0184, -0.08859, 0.003243, 0.4694, 0.003243, 0.5559, 0.1396, 0.5559, 0.1396, 0.5559, 0.07015, 0.5559, 0.07015, 0.5559, 0.07015, 0.5559, 0.07015, 0.5559, 0.0007005, 0.5559, 0.0007005, 0.5596, 0.3906, 0.5596, 0.3906, 0.5596, 0.3906, 0.5596, 0.3906, 0.5596, 0.1407, 0.5596, 0.1407, 0.5596, 0.1407, 0.5596, 0.1407, 0.4443, 0.1396, 0.4443, 0.1396, 0.4443, 0.07015, 0.4443, 0.07015, 0.4443, 0.1396, 0.4443, 0.07015, 0.4443, 0.07015, 0.4443, 0.1396, 0.4443, 0.07015, 0.4443, 0.0007005, 0.4443, 0.0007005, 0.4443, 0.07015, 0.4443, 0.07015, 0.4443, 0.07015, 0.4443, 0.0007005, 0.4443, 0.0007005, 0.5582, 0.9987, 0.5582, 0.9412, 0.5582, 0.9412, 0.5582, 0.9987, 0.442, 0.9412, 0.442, 0.8837, 0.442, 0.8837, 0.442, 0.9412, 0.442, 0.9987, 0.442, 0.9987, 0.442, 0.9412, 0.442, 0.9412, 0.5582, 0.9412, 0.5582, 0.8837, 0.5582, 0.8837, 0.5582, 0.9412, 0.4406, 0.3906, 0.4406, 0.3906, 0.4406, 0.3906, 0.4406, 0.3906, 0.4406, 0.1407, 0.4406, 0.1407, 0.4406, 0.1407, 0.4406, 0.1407, 0.4378, 0.6253, 0.4378, 0.6253, 0.4378, 0.6253, 0.4378, 0.6253, 0.5582, 0.8837, 0.002887, 0.8837, 0.002887, 0.9456, 0.5582, 0.9456, 0.4415, 0.01802, 0.9996, 0.01802, 0.9996, 0.1396, 0.4415, 0.1396])
me_plane_002.materials.append(mat_door_bulk2)
me_plane_002.materials.append(mat_door_bulk1)
me_plane_002.use_remesh_preserve_volume = False
me_plane_002.use_remesh_preserve_attributes = False
me_plane_002.use_mirror_vertex_groups = False
me_plane_002.update()
me_plane_001 = bpy.data.meshes.new('Plane.001')
me_plane_001.from_pydata([(-1.0, -2.359e-09, -0.08), (-1.0, 1.0, -0.08), (-0.5635, -2.359e-09, -0.08), (-0.5635, 0.1413, -0.08), (-0.5635, 1.0, -0.08), (-0.5635, 0.3883, -0.08), (-0.5635, 0.4372, -0.08), (-0.5015, 0.4372, -0.08), (-0.5015, 0.5927, -0.08), (-0.5635, 0.5927, -0.08), (-0.5635, 0.6253, -0.08), (-0.5635, 0.8736, -0.08), (-1.0, 0.9045, -0.08), (-0.7974, 0.8736, -0.08), (-0.7974, 0.9045, -0.08), (-1.0, 0.6085, -0.08), (-1.0, 0.1248, -0.08), (-1.0, 0.4372, -0.08), (-1.0, 0.5927, -0.08), (-0.7965, 0.1413, -0.08), (-0.7965, 0.1248, -0.08), (-1.0, 0.405, -0.08), (-0.7988, 0.6251, -0.08), (-0.7988, 0.6085, -0.08), (-0.7974, 0.3883, -0.08), (-0.7974, 0.405, -0.08), (-1.0, -1.971e-08, -0.16), (-1.0, 1.0, -0.16), (-0.5635, -1.971e-08, -0.16), (-0.5635, 0.1413, -0.16), (-0.5635, 1.0, -0.16), (-0.5635, 0.3883, -0.16), (-0.5635, 0.4372, -0.16), (-0.5015, 0.4372, -0.16), (-0.5015, 0.5927, -0.16), (-0.5635, 0.5927, -0.16), (-0.5635, 0.6253, -0.16), (-0.5635, 0.8736, -0.16), (-1.0, 0.9045, -0.16), (-0.7974, 0.8736, -0.16), (-0.7974, 0.9045, -0.16), (-1.0, 0.6085, -0.16), (-1.0, 0.1248, -0.16), (-1.0, 0.4372, -0.16), (-1.0, 0.5927, -0.16), (-0.7965, 0.1413, -0.16), (-0.7965, 0.1248, -0.16), (-1.0, 0.405, -0.16), (-0.7988, 0.6251, -0.16), (-0.7988, 0.6085, -0.16), (-0.7974, 0.3883, -0.16), (-0.7974, 0.405, -0.16), (-1.0, 0.9045, -0.28), (-0.7974, 0.8736, -0.28), (-0.7974, 0.9045, -0.28), (-1.0, 0.6085, -0.28), (-1.0, 0.1248, -0.28), (-0.7965, 0.1413, -0.28), (-0.7965, 0.1248, -0.28), (-1.0, 0.405, -0.28), (-0.7988, 0.6251, -0.28), (-0.7988, 0.6085, -0.28), (-0.7974, 0.3883, -0.28), (-0.7974, 0.405, -0.28), (-0.7983, 0.7079, -0.08), (-0.7979, 0.7908, -0.08), (-0.7968, 0.2237, -0.08), (-0.7971, 0.306, -0.08), (-0.5635, 0.4372, -0.2), (-0.5015, 0.4372, -0.2), (-0.5015, 0.5927, -0.2), (-0.5635, 0.5927, -0.2), (-1.0, 0.4372, -0.2), (-1.0, 0.5927, -0.2)], [], [(12, 14, 13, 11, 4, 1), (17, 6, 7, 8, 9, 18), (18, 9, 10, 22, 23, 15), (0, 2, 3, 19, 20, 16), (21, 25, 24, 5, 6, 17), (15, 23, 22, 64, 65, 13, 14, 12), (16, 20, 19, 66, 67, 24, 25, 21), (38, 27, 30, 37, 39, 40), (35, 71, 73, 44), (44, 41, 49, 48, 36, 35), (26, 42, 46, 45, 29, 28), (47, 43, 32, 31, 50, 51), (50, 62, 63, 51), (51, 63, 59, 47), (21, 47, 42, 16), (12, 38, 41, 15), (16, 42, 26, 0), (8, 34, 35, 9), (6, 32, 33, 7), (15, 41, 44, 18), (1, 27, 38, 12), (18, 44, 43, 17), (2, 28, 29, 3), (11, 37, 30, 4), (4, 30, 27, 1), (9, 35, 36, 10), (17, 43, 47, 21), (7, 33, 34, 8), (5, 31, 32, 6), (0, 26, 28, 2), (55, 52, 54, 53, 60, 61), (56, 59, 63, 62, 57, 58), (41, 55, 61, 49), (49, 61, 60, 48), (47, 59, 56, 42), (46, 58, 57, 45), (48, 60, 53, 39), (45, 57, 62, 50), (42, 56, 58, 46), (38, 52, 55, 41), (40, 54, 52, 38), (39, 53, 54, 40), (72, 73, 71, 70, 69, 68), (44, 73, 72, 43), (43, 72, 68, 32), (34, 70, 71, 35), (33, 69, 70, 34), (32, 68, 69, 33)])
me_plane_001.polygons.foreach_set('material_index', [1, 1, 1, 1, 1, 1, 1, 1, 1, 1, 1, 1, 1, 1, 1, 1, 1, 1, 1, 1, 1, 1, 1, 1, 1, 1, 1, 1, 1, 1, 1, 1, 1, 1, 1, 1, 1, 1, 1, 1, 1, 1, 1, 1, 1, 1, 1, 1])
_uv = me_plane_001.uv_layers.new(name='UVMap')
_uv.uv.foreach_set('vector', [0.0, 0.9063, 0.2032, 0.9063, 0.2032, 0.8751, 0.4378, 0.8751, 0.4378, 1.0, 0.0, 1.0, 0.0, 0.4379, 0.4378, 0.4379, 0.4998, 0.4379, 0.4998, 0.5938, 0.4378, 0.5938, 0.0, 0.5938, 0.0, 0.5938, 0.4378, 0.5938, 0.4378, 0.6253, 0.202, 0.6261, 0.2019, 0.6095, 0.0, 0.6097, 0.0, 0.0, 0.4378, 0.0, 0.4378, 0.1407, 0.2032, 0.1407, 0.2032, 0.125, 0.0, 0.125, 0.0, 0.4062, 0.2032, 0.4062, 0.2032, 0.3906, 0.4378, 0.3906, 0.4378, 0.4379, 0.0, 0.4379, 0.0, 0.6097, 0.2019, 0.6095, 0.202, 0.6261, 0.2024, 0.7091, 0.2028, 0.7921, 0.2032, 0.8751, 0.2032, 0.9063, 0.0, 0.9063, 0.0, 0.125, 0.2032, 0.125, 0.2032, 0.1407, 0.2032, 0.224, 0.2032, 0.3073, 0.2032, 0.3906, 0.2032, 0.4062, 0.0, 0.4062, 0.0, 0.9063, 0.0, 1.0, 0.4378, 1.0, 0.4378, 0.8751, 0.2032, 0.8751, 0.2032, 0.9063, 0.2698, 0.5733, 0.2698, 0.5733, -0.168, 0.5733, -0.168, 0.5733, 0.0, 0.5938, 0.0, 0.6097, 0.2019, 0.6095, 0.202, 0.6261, 0.4378, 0.6253, 0.4378, 0.5938, 0.0, 0.0, 0.0, 0.125, 0.2032, 0.125, 0.2032, 0.1407, 0.4378, 0.1407, 0.4378, 0.0, 0.0, 0.4062, 0.0, 0.4379, 0.4378, 0.4379, 0.4378, 0.3906, 0.2032, 0.3906, 0.2032, 0.4062, 0.08345, 0.632, 0.008583, 0.632, 0.008583, 0.6153, 0.08345, 0.6153, 0.2032, 0.4111, 0.2032, 0.4111, 0.0, 0.4111, 0.0, 0.4111, 0.0, 0.4062, 0.0, 0.4062, 0.0, 0.125, 0.0, 0.125, 0.0, 0.9063, 0.0, 0.9063, 0.0, 0.6097, 0.0, 0.6097, 0.0, 0.125, 0.0, 0.125, 0.0, 0.0, 0.0, 0.0, 0.05741, 0.5733, 0.05741, 0.5733, -0.004599, 0.5733, -0.004599, 0.5733, 0.6546, 0.3842, 0.6546, 0.3842, 0.7166, 0.3842, 0.7166, 0.3842, 0.0, 0.6097, 0.0, 0.6097, 0.0, 0.5938, 0.0, 0.5938, 0.0, 1.0, 0.0, 1.0, 0.0, 0.9063, 0.0, 0.9063, 0.0, 0.5938, 0.0, 0.5938, 0.0, 0.4379, 0.0, 0.4379, 0.4378, 0.0, 0.4378, 0.0, 0.4378, 0.1407, 0.4378, 0.1407, 0.4378, 0.8751, 0.4378, 0.8751, 0.4378, 1.0, 0.4378, 1.0, 0.4378, 0.9939, 0.4378, 0.9939, 0.0, 0.9939, 0.0, 0.9939, 0.4378, 0.5938, 0.4378, 0.5938, 0.4378, 0.6253, 0.4378, 0.6253, 0.0, 0.4379, 0.0, 0.4379, 0.0, 0.4062, 0.0, 0.4062, 0.4998, 0.4379, 0.4998, 0.4379, 0.4998, 0.5938, 0.4998, 0.5938, 0.4378, 0.3906, 0.4378, 0.3906, 0.4378, 0.4379, 0.4378, 0.4379, 0.0, 0.0, 0.0, 0.0, 0.4378, 0.0, 0.4378, 0.0, 0.0, 0.6097, 0.0, 0.9063, 0.2032, 0.9063, 0.2032, 0.8751, 0.202, 0.6261, 0.2019, 0.6095, 0.0, 0.125, 0.0, 0.4062, 0.2032, 0.4062, 0.2032, 0.3906, 0.2032, 0.1407, 0.2032, 0.125, 0.0, 0.6097, 0.0, 0.6097, 0.2019, 0.6095, 0.2019, 0.6095, 0.08345, 0.4131, 0.008583, 0.4131, 0.008583, 0.3966, 0.08345, 0.3966, 0.0, 0.4062, 0.0, 0.4062, 0.0, 0.125, 0.0, 0.125, 0.08345, 0.8939, 0.008583, 0.8939, 0.008583, 0.8775, 0.08345, 0.8775, 0.08345, 0.3966, 0.008583, 0.3966, 0.008583, 0.1496, 0.08345, 0.1496, 0.08345, 0.8775, 0.008583, 0.8775, 0.008583, 0.632, 0.08345, 0.632, 0.0, 0.1176, 0.0, 0.1176, 0.2032, 0.1176, 0.2032, 0.1176, 0.0, 0.9063, 0.0, 0.9063, 0.0, 0.6097, 0.0, 0.6097, 0.2032, 0.9063, 0.2032, 0.9063, 0.0, 0.9063, 0.0, 0.9063, 0.08345, 0.1496, 0.008583, 0.1496, 0.008583, 0.1188, 0.08345, 0.1188, 0.0, 0.4379, 0.0, 0.5938, 0.4378, 0.5938, 0.4998, 0.5938, 0.4998, 0.4379, 0.4378, 0.4379, 0.0, 0.5938, 0.0, 0.5938, 0.0, 0.4379, 0.0, 0.4379, 0.2168, 0.3842, 0.2168, 0.3842, 0.6546, 0.3842, 0.6546, 0.3842, 0.4578, 0.5733, 0.4578, 0.5733, 0.3958, 0.5733, 0.3958, 0.5733, 0.4998, 0.4379, 0.4998, 0.4379, 0.4998, 0.5938, 0.4998, 0.5938, 0.6546, 0.3842, 0.6546, 0.3842, 0.7166, 0.3842, 0.7166, 0.3842])
me_plane_001.materials.append(mat_door_bulk2)
me_plane_001.materials.append(mat_door_bulk1)
me_plane_001.use_remesh_preserve_volume = False
me_plane_001.use_remesh_preserve_attributes = False
me_plane_001.use_mirror_vertex_groups = False
me_plane_001.update()

# ---- objects
ob_plane = bpy.data.objects.new('Plane', me_plane_010)
ob_door_bulk2_008 = bpy.data.objects.new('door_bulk2.008', me_plane_009)
ob_door_bulk2_007 = bpy.data.objects.new('door_bulk2.007', me_plane_008)
ob_door_bulk2_006 = bpy.data.objects.new('door_bulk2.006', me_plane_007)
ob_door_bulk2_005 = bpy.data.objects.new('door_bulk2.005', me_plane_006)
ob_door_bulk2_004 = bpy.data.objects.new('door_bulk2.004', me_plane_005)
ob_door_bulk2_003 = bpy.data.objects.new('door_bulk2.003', me_plane_004)
ob_door_bulk2_002 = bpy.data.objects.new('door_bulk2.002', me_plane_003)
ob_door_bulk2_001 = bpy.data.objects.new('door_bulk2.001', me_plane_002)
ob_door_bulk2 = bpy.data.objects.new('door_bulk2', me_plane_001)

# ---- transforms, parenting, visibility, modifiers, constraints
ob_plane.location = (0.0, 0.0, 0.0)
ob_plane.lineart.crease_threshold = 0.0
ob_door_bulk2_008.location = (2.98e-08, 0.0, 0.0)
ob_door_bulk2_008.rotation_euler = (1.571, -0.0, 1.571)
ob_door_bulk2_008.scale = (2.56, 2.56, 1.0)
ob_door_bulk2_008.lineart.crease_threshold = 0.0
ob_door_bulk2_007.location = (2.98e-08, 0.0, 0.0)
ob_door_bulk2_007.rotation_euler = (1.571, -0.0, 1.571)
ob_door_bulk2_007.scale = (2.56, 2.56, 1.0)
ob_door_bulk2_007.lineart.crease_threshold = 0.0
ob_door_bulk2_006.location = (2.98e-08, 0.0, 0.0)
ob_door_bulk2_006.rotation_euler = (1.571, -0.0, 1.571)
ob_door_bulk2_006.scale = (2.56, 2.56, 1.0)
ob_door_bulk2_006.lineart.crease_threshold = 0.0
ob_door_bulk2_005.location = (2.98e-08, 0.0, 0.0)
ob_door_bulk2_005.rotation_euler = (1.571, -0.0, 1.571)
ob_door_bulk2_005.scale = (2.56, 2.56, 1.0)
ob_door_bulk2_005.lineart.crease_threshold = 0.0
ob_door_bulk2_004.location = (2.98e-08, 0.0, 0.0)
ob_door_bulk2_004.rotation_euler = (1.571, -0.0, 1.571)
ob_door_bulk2_004.scale = (2.56, 2.56, 1.0)
ob_door_bulk2_004.lineart.crease_threshold = 0.0
ob_door_bulk2_003.location = (2.98e-08, 0.0, 0.0)
ob_door_bulk2_003.rotation_euler = (1.571, -0.0, 1.571)
ob_door_bulk2_003.scale = (2.56, 2.56, 1.0)
ob_door_bulk2_003.lineart.crease_threshold = 0.0
ob_door_bulk2_002.location = (2.98e-08, 0.0, 0.0)
ob_door_bulk2_002.rotation_euler = (1.571, -0.0, 1.571)
ob_door_bulk2_002.scale = (2.56, 2.56, 1.0)
ob_door_bulk2_002.lineart.crease_threshold = 0.0
ob_door_bulk2_001.location = (0.0, 0.0, 0.0)
ob_door_bulk2_001.rotation_euler = (1.571, -0.0, 1.571)
ob_door_bulk2_001.scale = (2.56, 2.56, 1.0)
ob_door_bulk2_001.lineart.crease_threshold = 0.0
ob_door_bulk2.location = (2.98e-08, 0.0, 0.0)
ob_door_bulk2.rotation_euler = (1.571, -0.0, 1.571)
ob_door_bulk2.scale = (2.56, 2.56, 1.0)
ob_door_bulk2.lineart.crease_threshold = 0.0

# ---- collection membership
col_collection_1.objects.link(ob_plane)
col_collection_1.objects.link(ob_door_bulk2_008)
col_collection_1.objects.link(ob_door_bulk2_007)
col_collection_1.objects.link(ob_door_bulk2_006)
col_collection_1.objects.link(ob_door_bulk2_005)
col_collection_1.objects.link(ob_door_bulk2_004)
col_collection_1.objects.link(ob_door_bulk2_003)
col_collection_1.objects.link(ob_door_bulk2_002)
col_collection_1.objects.link(ob_door_bulk2_001)
col_collection_1.objects.link(ob_door_bulk2)

# ---- scene / render settings (as saved in the file)
scene.frame_start = 1; scene.frame_end = 97; scene.frame_set(1)
scene.render.engine = 'BLENDER_EEVEE_NEXT'
scene.render.resolution_percentage = 50
scene.render.dither_intensity = 0.0
scene.cycles.use_denoising = False
scene.cycles.samples = 10
scene.cycles.sampling_pattern = 'TABULATED_SOBOL'
scene.cycles.light_sampling_threshold = 0.0
scene.cycles.use_adaptive_sampling = False
scene.cycles.use_light_tree = False
scene.cycles.blur_glossy = 0.0
scene.cycles.pixel_filter_type = 'GAUSSIAN'
scene.cycles.sample_clamp_indirect = 0.0
scene.view_settings.view_transform = 'Standard'
bpy.context.view_layer.update()

# ---- added for rendering (the .blend has no active camera and no usable light): camera, sun
cam_auto = bpy.data.cameras.new('AutoCamera')
cam_auto.lens = 50.0
cam_auto.sensor_width = 36.0
cam_auto.clip_end = 1000.0
ob_auto_camera = bpy.data.objects.new('AutoCamera', cam_auto)
scene.collection.objects.link(ob_auto_camera)
ob_auto_camera.location = (7.97873, -9.47019, 6.35306)
ob_auto_camera.rotation_euler = (1.09748, -7.21219e-08, 0.694738)
scene.camera = ob_auto_camera
light_auto_sun = bpy.data.lights.new('AutoSun', 'SUN')
light_auto_sun.energy = 3.0
light_auto_sun.angle = 0.0523599
ob_auto_sun = bpy.data.objects.new('AutoSun', light_auto_sun)
scene.collection.objects.link(ob_auto_sun)
ob_auto_sun.rotation_euler = (0.872665, 0.174533, 0.523599)
bpy.context.view_layer.update()
